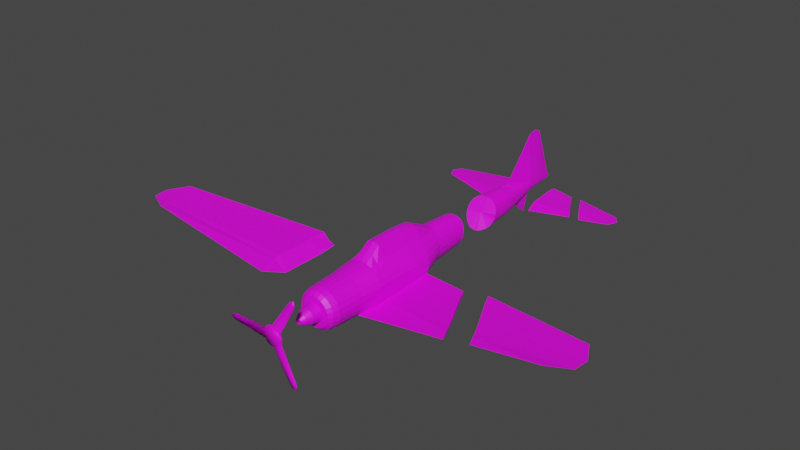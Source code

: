 # Source: Fighter_plane_WRECK_.blend  (saved by Blender 2.83.19; exported with 4.5.12 LTS)
import bpy
from mathutils import Matrix  # noqa: F401  (used for matrix-valued properties, if any)

bpy.ops.wm.read_factory_settings(use_empty=True)
scene = bpy.context.scene
scene.name = 'Scene'

# ---- collections
col_collection = bpy.data.collections.new('Collection'); scene.collection.children.link(col_collection)

# ---- images (referenced by path relative to the original .blend; pixels are not part of the script)
import os
ASSET_DIR = os.environ.get("B2B_ASSET_DIR", "")  # directory of the original .blend (textures are referenced by path, not embedded)
HERE = os.path.dirname(os.path.abspath(__file__))  # packed textures are extracted next to this script under _unpacked/

def load_image(name, relpath, width, height, colorspace="sRGB"):
    """Load a texture the original file referenced (path relative to the .blend, or extracted next to this script)."""
    p = next((c for c in (os.path.join(HERE, relpath), os.path.join(ASSET_DIR, relpath)) if relpath and os.path.exists(c)), "")
    if p:
        img = bpy.data.images.load(p, check_existing=True)
        img.name = name
    else:  # same state as the original file: an image datablock whose file is absent (Cycles renders it pink)
        img = bpy.data.images.new(name, width, height)
        img.source = "FILE"
        img.filepath = "//" + (relpath or name)
    img.colorspace_settings.name = colorspace
    return img
img_burnt_plane = load_image('Burnt plane', 'Burnt plane.png', 1024, 1024, 'sRGB')

# ---- materials (node trees are filled in below, after node groups)
mat_aeroplane_body = bpy.data.materials.new('Aeroplane body')
mat_aeroplane_body.use_transparent_shadow = False

# ---- material node trees
mat_aeroplane_body.use_nodes = True; mat_aeroplane_body.node_tree.nodes.clear()
_N = mat_aeroplane_body.node_tree.nodes; _L = mat_aeroplane_body.node_tree.links
n0 = _N.new('ShaderNodeBsdfPrincipled'); n0.name = 'Principled BSDF'; n0.location = (10, 300)
n0.distribution = 'GGX'
n0.subsurface_method = 'BURLEY'
n0.inputs[3].default_value = 1.45
n0.inputs[27].default_value = (0.0, 0.0, 0.0, 1.0)
n0.inputs[28].default_value = 1.0
n1 = _N.new('ShaderNodeOutputMaterial'); n1.name = 'Material Output'; n1.location = (300, 300)
n2 = _N.new('ShaderNodeTexImage'); n2.name = 'Image Texture'; n2.location = (-334, 242)
n2.image = img_burnt_plane
_L.new(n0.outputs[0], n1.inputs[0])
_L.new(n2.outputs[0], n0.inputs[0])
n1.is_active_output = True

# ---- world
world_world = bpy.data.worlds.new('World'); scene.world = world_world
world_world.use_nodes = True; world_world.node_tree.nodes.clear()
_N = world_world.node_tree.nodes; _L = world_world.node_tree.links
n0 = _N.new('ShaderNodeOutputWorld'); n0.name = 'World Output'; n0.location = (300, 300)
n1 = _N.new('ShaderNodeBackground'); n1.name = 'Background'; n1.location = (10, 300)
n1.inputs[0].default_value = (0.05088, 0.05088, 0.05088, 1.0)
_L.new(n1.outputs[0], n0.inputs[0])
n0.is_active_output = True
world_world.color = (0.05088, 0.05088, 0.05088)
world_world.use_sun_shadow = False
world_world.sun_shadow_jitter_overblur = 0.0

# ---- meshes
me_cylinder = bpy.data.meshes.new('Cylinder')
me_cylinder.from_pydata([(0.1918, 0.686, 1.099), (0.1918, -0.7963, 0.7159), (0.3706, 0.686, 0.7228), (0.3706, -0.7963, 0.6419), (0.5241, 0.686, 0.5241), (0.5241, -0.7963, 0.5241), (0.6419, 0.686, 0.3706), (0.6419, -0.7963, 0.3706), (0.7159, 0.686, 0.1918), (0.7159, -0.7963, 0.1918), (0.7159, 0.686, -0.1918), (0.7159, -0.7963, -0.1918), (0.6419, 0.686, -0.3706), (0.6419, -0.7963, -0.3982), (0.1918, 0.686, -0.7159), (0.1918, -0.7963, -0.7159), (0.1939, 1.312, 1.051), (0.3605, 1.312, 0.679), (0.5035, 1.312, 0.4883), (0.6132, 1.312, 0.3453), (0.6822, 1.312, 0.1787), (0.7057, 1.312, 1.952e-07), (0.6822, 1.312, -0.1787), (0.6132, 1.312, -0.3453), (0.5035, 1.312, -0.4883), (0.3605, 1.312, -0.5981), (0.1939, 1.312, -0.667), (0.1253, 2.097, 0.6854), (0.2421, 2.097, 0.6236), (0.3423, 2.097, 0.5252), (0.4193, 2.097, 0.3969), (0.4676, 2.097, 0.2476), (0.4841, 2.097, 0.08738), (0.4676, 2.097, -0.07286), (0.4193, 2.097, -0.2222), (0.3423, 2.097, -0.3504), (0.2421, 2.097, -0.4488), (0.1253, 2.097, -0.5107), (0.1731, -1.49, 0.6459), (0.3344, -1.49, 0.5791), (0.4729, -1.49, 0.4729), (0.5791, -1.49, 0.3344), (0.6459, -1.49, 0.1731), (0.6687, -1.49, 1.882e-07), (0.6459, -1.49, -0.1731), (0.5791, -1.49, -0.3344), (0.4729, -1.49, -0.4729), (0.3344, -1.49, -0.5791), (0.1731, -1.49, -0.6459), (0.1642, -2.376, 0.6127), (0.3172, -2.376, 0.5493), (0.4485, -2.376, 0.4485), (0.5493, -2.376, 0.3172), (0.6127, -2.376, 0.1642), (0.6343, -2.376, 1.886e-07), (0.6127, -2.376, -0.1642), (0.5493, -2.376, -0.3172), (0.4485, -2.376, -0.4485), (0.3172, -2.376, -0.5493), (0.1642, -2.376, -0.6127), (0.1512, -2.566, 0.5642), (0.2921, -2.566, 0.5059), (0.4131, -2.566, 0.4131), (0.5059, -2.566, 0.2921), (0.5642, -2.566, 0.1512), (0.5841, -2.566, 1.781e-07), (0.5642, -2.566, -0.1512), (0.5059, -2.566, -0.2921), (0.4131, -2.566, -0.4131), (0.2921, -2.566, -0.5059), (0.1512, -2.566, -0.5642), (0.1234, -2.678, 0.4606), (0.2384, -2.678, 0.4129), (0.3372, -2.678, 0.3372), (0.4129, -2.678, 0.2384), (0.4606, -2.678, 0.1234), (0.4768, -2.678, 1.204e-07), (0.4606, -2.678, -0.1234), (0.4129, -2.678, -0.2384), (0.3372, -2.678, -0.3372), (0.2384, -2.678, -0.4129), (0.1234, -2.678, -0.4606), (0.07444, -2.696, 0.2778), (0.1438, -2.696, 0.2491), (0.2034, -2.696, 0.2034), (0.2491, -2.696, 0.1438), (0.2778, -2.696, 0.07444), (0.2876, -2.696, 7.76e-08), (0.2778, -2.696, -0.07444), (0.2491, -2.696, -0.1438), (0.2034, -2.696, -0.2034), (0.1438, -2.696, -0.2491), (0.07444, -2.696, -0.2778), (0.06489, -2.984, 0.2422), (0.1254, -2.984, 0.2171), (0.1773, -2.984, 0.1773), (0.2171, -2.984, 0.1254), (0.2422, -2.984, 0.06489), (0.2507, -2.984, 1.818e-07), (0.2422, -2.984, -0.06489), (0.2171, -2.984, -0.1254), (0.1773, -2.984, -0.1773), (0.1254, -2.984, -0.2171), (0.06489, -2.984, -0.2422), (0.04513, -3.17, 0.1684), (0.08718, -3.17, 0.151), (0.1233, -3.17, 0.1233), (0.151, -3.17, 0.08718), (0.1684, -3.17, 0.04513), (0.1744, -3.17, 1.898e-07), (0.1684, -3.17, -0.04513), (0.151, -3.17, -0.08718), (0.1233, -3.17, -0.1233), (0.08718, -3.17, -0.151), (0.04513, -3.17, -0.1684), (0.02421, -3.291, 0.09036), (0.04677, -3.291, 0.08101), (0.06614, -3.291, 0.06614), (0.08101, -3.291, 0.04677), (0.09036, -3.291, 0.02421), (0.09354, -3.291, 1.869e-07), (0.09036, -3.291, -0.02421), (0.08101, -3.291, -0.04677), (0.06614, -3.291, -0.06614), (0.04677, -3.291, -0.08101), (0.02421, -3.291, -0.09035), (0.1918, -0.2921, 1.099), (0.3706, -0.2921, 0.7228), (0.5241, -0.2921, 0.5241), (0.6419, -0.2921, 0.3706), (0.7159, -0.2921, 0.1918), (0.7159, -0.2921, -0.1918), (0.6419, -0.2921, -0.3706), (0.1918, -0.2921, -0.7159), (0.1918, -0.5543, 0.9), (0.3706, -0.5543, 0.6807), (0.5241, -0.5543, 0.5241), (0.6419, -0.5543, 0.3706), (0.7159, -0.5543, 0.1918), (0.7159, -0.5543, -0.1918), (0.6419, -0.5543, -0.3706), (0.1918, -0.5543, -0.7159), (0.7159, -0.7963, 1.49e-07), (0.7159, -0.5543, 1.49e-07), (0.7159, -0.2921, 1.49e-07), (0.7159, 0.686, 1.788e-07), (0.0, 0.686, 1.151), (0.0, -0.7963, 0.7411), (-0.1918, 0.686, 1.099), (-0.1918, -0.7963, 0.7159), (-0.3706, 0.686, 0.7228), (-0.3706, -0.7963, 0.6419), (-0.5241, 0.686, 0.5241), (-0.5241, -0.7963, 0.5241), (-0.6419, 0.686, 0.3706), (-0.6419, -0.7963, 0.3706), (-0.7159, 0.686, 0.1918), (-0.7159, -0.7963, 0.1918), (-0.7159, 0.686, -0.1918), (-0.7159, -0.7963, -0.1918), (-0.6419, 0.686, -0.3706), (-0.6419, -0.7963, -0.3982), (-0.1918, 0.686, -0.7159), (-0.1918, -0.7963, -0.7159), (0.0, 0.686, -0.7411), (0.0, -0.7963, -0.7411), (0.0, 1.312, 1.08), (-0.1939, 1.312, 1.051), (-0.3605, 1.312, 0.679), (-0.5035, 1.312, 0.4883), (-0.6132, 1.312, 0.3453), (-0.6822, 1.312, 0.1787), (-0.7057, 1.312, 1.952e-07), (-0.6822, 1.312, -0.1787), (-0.6132, 1.312, -0.3453), (-0.5035, 1.312, -0.4883), (-0.3605, 1.312, -0.5981), (-0.1939, 1.312, -0.667), (0.0, 1.312, -0.6906), (0.0, 2.097, 0.7065), (-0.1253, 2.097, 0.6854), (-0.2421, 2.097, 0.6236), (-0.3423, 2.097, 0.5252), (-0.4193, 2.097, 0.3969), (-0.4676, 2.097, 0.2476), (-0.4841, 2.097, 0.08738), (-0.4676, 2.097, -0.07286), (-0.4193, 2.097, -0.2222), (-0.3423, 2.097, -0.3504), (-0.2421, 2.097, -0.4488), (-0.1253, 2.097, -0.5107), (0.0, 2.097, -0.5318), (0.0, -1.49, 0.6687), (-0.1731, -1.49, 0.6459), (-0.3344, -1.49, 0.5791), (-0.4729, -1.49, 0.4729), (-0.5791, -1.49, 0.3344), (-0.6459, -1.49, 0.1731), (-0.6687, -1.49, 1.882e-07), (-0.6459, -1.49, -0.1731), (-0.5791, -1.49, -0.3344), (-0.4729, -1.49, -0.4729), (-0.3344, -1.49, -0.5791), (-0.1731, -1.49, -0.6459), (0.0, -1.49, -0.6687), (0.0, -2.376, 0.6343), (-0.1642, -2.376, 0.6127), (-0.3172, -2.376, 0.5493), (-0.4485, -2.376, 0.4485), (-0.5493, -2.376, 0.3172), (-0.6127, -2.376, 0.1642), (-0.6343, -2.376, 1.886e-07), (-0.6127, -2.376, -0.1642), (-0.5493, -2.376, -0.3172), (-0.4485, -2.376, -0.4485), (-0.3172, -2.376, -0.5493), (-0.1642, -2.376, -0.6127), (0.0, -2.376, -0.6343), (0.0, -2.566, 0.5841), (-0.1512, -2.566, 0.5642), (-0.2921, -2.566, 0.5059), (-0.4131, -2.566, 0.4131), (-0.5059, -2.566, 0.2921), (-0.5642, -2.566, 0.1512), (-0.5841, -2.566, 1.781e-07), (-0.5642, -2.566, -0.1512), (-0.5059, -2.566, -0.2921), (-0.4131, -2.566, -0.4131), (-0.2921, -2.566, -0.5059), (-0.1512, -2.566, -0.5642), (0.0, -2.566, -0.5841), (0.0, -2.678, 0.4768), (-0.1234, -2.678, 0.4606), (-0.2384, -2.678, 0.4129), (-0.3372, -2.678, 0.3372), (-0.4129, -2.678, 0.2384), (-0.4606, -2.678, 0.1234), (-0.4768, -2.678, 1.204e-07), (-0.4606, -2.678, -0.1234), (-0.4129, -2.678, -0.2384), (-0.3372, -2.678, -0.3372), (-0.2384, -2.678, -0.4129), (-0.1234, -2.678, -0.4606), (0.0, -2.678, -0.4768), (0.0, -2.696, 0.2876), (-0.07444, -2.696, 0.2778), (-0.1438, -2.696, 0.2491), (-0.2034, -2.696, 0.2034), (-0.2491, -2.696, 0.1438), (-0.2778, -2.696, 0.07444), (-0.2876, -2.696, 7.76e-08), (-0.2778, -2.696, -0.07444), (-0.2491, -2.696, -0.1438), (-0.2034, -2.696, -0.2034), (-0.1438, -2.696, -0.2491), (-0.07444, -2.696, -0.2778), (0.0, -2.696, -0.2876), (0.0, -2.984, 0.2507), (-0.06489, -2.984, 0.2422), (-0.1254, -2.984, 0.2171), (-0.1773, -2.984, 0.1773), (-0.2171, -2.984, 0.1254), (-0.2422, -2.984, 0.06489), (-0.2507, -2.984, 1.818e-07), (-0.2422, -2.984, -0.06489), (-0.2171, -2.984, -0.1254), (-0.1773, -2.984, -0.1773), (-0.1254, -2.984, -0.2171), (-0.06489, -2.984, -0.2422), (0.0, -2.984, -0.2507), (0.0, -3.17, 0.1744), (-0.04513, -3.17, 0.1684), (-0.08718, -3.17, 0.151), (-0.1233, -3.17, 0.1233), (-0.151, -3.17, 0.08718), (-0.1684, -3.17, 0.04513), (-0.1744, -3.17, 1.898e-07), (-0.1684, -3.17, -0.04513), (-0.151, -3.17, -0.08718), (-0.1233, -3.17, -0.1233), (-0.08718, -3.17, -0.151), (-0.04513, -3.17, -0.1684), (0.0, -3.17, -0.1744), (0.0, -3.291, 0.09354), (-0.02421, -3.291, 0.09036), (-0.04677, -3.291, 0.08101), (-0.06614, -3.291, 0.06614), (-0.08101, -3.291, 0.04677), (-0.09036, -3.291, 0.02421), (-0.09354, -3.291, 1.869e-07), (-0.09036, -3.291, -0.02421), (-0.08101, -3.291, -0.04677), (-0.06614, -3.291, -0.06614), (-0.04677, -3.291, -0.08101), (-0.02421, -3.291, -0.09035), (0.0, -3.291, -0.09354), (0.0, -0.2921, 1.136), (-0.1918, -0.2921, 1.099), (-0.3706, -0.2921, 0.7228), (-0.5241, -0.2921, 0.5241), (-0.6419, -0.2921, 0.3706), (-0.7159, -0.2921, 0.1918), (-0.7159, -0.2921, -0.1918), (-0.6419, -0.2921, -0.3706), (-0.1918, -0.2921, -0.7159), (0.0, -0.2921, -0.7411), (0.0, -0.5543, 0.9305), (-0.1918, -0.5543, 0.9), (-0.3706, -0.5543, 0.6807), (-0.5241, -0.5543, 0.5241), (-0.6419, -0.5543, 0.3706), (-0.7159, -0.5543, 0.1918), (-0.7159, -0.5543, -0.1918), (-0.6419, -0.5543, -0.3706), (-0.1918, -0.5543, -0.7159), (0.0, -0.5543, -0.7411), (-0.7159, -0.7963, 1.49e-07), (-0.7159, -0.5543, 1.49e-07), (-0.7159, -0.2921, 1.49e-07), (-0.7159, 0.686, 1.788e-07), (2.331, 0.5911, -0.2478), (2.131, 0.9931, -0.4342), (2.955, -0.6572, -0.2124), (2.138, 1.01, -0.4005), (3.086, -1.002, -0.3146), (2.137, 1.041, -0.2427), (3.102, -0.9879, -0.1904), (3.234, -1.305, -0.2054), (2.772, -0.2819, -0.2261), (2.923, -0.6665, -0.3828), (2.739, -0.2808, -0.4077), (2.14, 1.027, -0.3358), (2.329, 0.5756, -0.4402), (1.887, 0.5984, -0.4972), (0.3011, 3.36, 0.4591), (0.3708, 3.254, -0.1793), (-0.4259, 2.973, -0.05608), (-0.3159, 2.906, -0.3081), (0.119, 3.038, -0.4433), (0.0, 3.284, 0.6186), (-0.384, 2.939, -0.191), (-0.3079, 3.151, 0.47), (0.3664, 3.359, 0.3502), (0.2163, 3.342, 0.5437), (0.0, 2.951, -0.4685), (0.1172, 3.308, 0.5988), (-0.1198, 2.92, -0.4518), (0.4084, 3.341, 0.2238), (-0.3771, 3.104, 0.3596), (-0.2193, 3.197, 0.553), (0.2208, 3.128, -0.3827), (0.4242, 3.306, 0.08738), (-0.4218, 3.06, 0.2292), (-0.1177, 3.24, 0.6037), (0.3065, 3.194, -0.293), (0.4105, 3.297, -0.04987), (-0.4385, 3.016, 0.08738), (-0.2257, 2.891, -0.3979), (-0.003849, 3.148, 0.08179), (-0.4918, -0.7963, -0.5041), (-0.3418, -0.7963, -0.61), (-0.4918, -0.5543, -0.4857), (-0.3418, -0.5543, -0.6008), (-0.4918, -0.2921, -0.4857), (-0.3418, -0.2921, -0.6008), (-0.4918, 0.686, -0.4857), (-0.3418, 0.686, -0.6008)], [], [(306, 147, 1, 134), (134, 1, 3, 135), (135, 3, 5, 136), (136, 5, 7, 137), (137, 7, 9, 138), (139, 11, 13, 140), (132, 140, 322, 328), (13, 46, 327, 326), (46, 15, 324, 327), (141, 15, 165, 315), (2, 4, 18, 17), (10, 12, 23, 22), (146, 0, 16, 166), (46, 13, 45), (4, 6, 19, 18), (0, 2, 17, 16), (14, 164, 178, 26), (6, 8, 20, 19), (27, 28, 343, 345), (20, 21, 32, 31), (21, 22, 33, 32), (22, 23, 34, 33), (166, 16, 27, 179), (23, 24, 35, 34), (16, 17, 28, 27), (24, 25, 36, 35), (17, 18, 29, 28), (25, 26, 37, 36), (18, 19, 30, 29), (26, 178, 191, 37), (19, 20, 31, 30), (35, 36, 350, 354), (28, 29, 334, 343), (36, 37, 338, 350), (29, 30, 342, 334), (37, 191, 344, 338), (30, 31, 347, 342), (31, 32, 351, 347), (32, 33, 355, 351), (33, 34, 335, 355), (179, 27, 345, 339), (34, 35, 354, 335), (43, 42, 53, 54), (7, 5, 40, 41), (3, 1, 38, 39), (165, 15, 48, 204), (9, 7, 41, 42), (5, 3, 39, 40), (13, 11, 44, 45), (1, 147, 192, 38), (58, 57, 68, 69), (44, 43, 54, 55), (45, 44, 55, 56), (38, 192, 205, 49), (46, 45, 56, 57), (39, 38, 49, 50), (47, 46, 57, 58), (40, 39, 50, 51), (48, 47, 58, 59), (41, 40, 51, 52), (204, 48, 59, 217), (42, 41, 52, 53), (51, 50, 61, 62), (59, 58, 69, 70), (52, 51, 62, 63), (217, 59, 70, 230), (53, 52, 63, 64), (54, 53, 64, 65), (55, 54, 65, 66), (56, 55, 66, 67), (49, 205, 218, 60), (57, 56, 67, 68), (50, 49, 60, 61), (80, 79, 90, 91), (66, 65, 76, 77), (67, 66, 77, 78), (60, 218, 231, 71), (68, 67, 78, 79), (61, 60, 71, 72), (69, 68, 79, 80), (62, 61, 72, 73), (70, 69, 80, 81), (63, 62, 73, 74), (230, 70, 81, 243), (64, 63, 74, 75), (65, 64, 75, 76), (73, 72, 83, 84), (81, 80, 91, 92), (74, 73, 84, 85), (243, 81, 92, 256), (75, 74, 85, 86), (76, 75, 86, 87), (77, 76, 87, 88), (78, 77, 88, 89), (71, 231, 244, 82), (79, 78, 89, 90), (72, 71, 82, 83), (95, 94, 105, 106), (88, 87, 98, 99), (89, 88, 99, 100), (82, 244, 257, 93), (90, 89, 100, 101), (83, 82, 93, 94), (91, 90, 101, 102), (84, 83, 94, 95), (92, 91, 102, 103), (85, 84, 95, 96), (256, 92, 103, 269), (86, 85, 96, 97), (87, 86, 97, 98), (103, 102, 113, 114), (96, 95, 106, 107), (269, 103, 114, 282), (97, 96, 107, 108), (98, 97, 108, 109), (99, 98, 109, 110), (100, 99, 110, 111), (93, 257, 270, 104), (101, 100, 111, 112), (94, 93, 104, 105), (102, 101, 112, 113), (110, 109, 120, 121), (111, 110, 121, 122), (104, 270, 283, 115), (112, 111, 122, 123), (105, 104, 115, 116), (113, 112, 123, 124), (106, 105, 116, 117), (114, 113, 124, 125), (107, 106, 117, 118), (282, 114, 125, 295), (108, 107, 118, 119), (109, 108, 119, 120), (14, 133, 305, 164), (48, 15, 47), (14, 26, 321, 333), (25, 323, 321, 26), (10, 131, 132, 12), (6, 129, 130, 8), (4, 128, 129, 6), (2, 127, 128, 4), (0, 126, 127, 2), (146, 296, 126, 0), (115, 283, 295, 125, 124, 123, 122, 121, 120, 119, 118, 117, 116), (133, 141, 315, 305), (46, 47, 15), (24, 331, 323, 25), (24, 23, 325, 331), (131, 139, 140, 132), (129, 137, 138, 130), (128, 136, 137, 129), (127, 135, 136, 128), (126, 134, 135, 127), (296, 306, 134, 126), (43, 142, 9, 42), (44, 11, 142, 43), (143, 138, 9, 142), (139, 143, 142, 11), (139, 131, 144, 143), (130, 138, 143, 144), (130, 144, 145, 8), (131, 10, 145, 144), (22, 21, 145, 10), (21, 20, 8, 145), (12, 320, 325, 23), (306, 307, 149, 147), (307, 308, 151, 149), (308, 309, 153, 151), (309, 310, 155, 153), (310, 311, 157, 155), (312, 313, 161, 159), (314, 315, 165, 163), (150, 168, 169, 152), (158, 173, 174, 160), (146, 166, 167, 148), (152, 169, 170, 154), (148, 167, 168, 150), (162, 177, 178, 164), (154, 170, 171, 156), (180, 353, 349, 181), (171, 184, 185, 172), (172, 185, 186, 173), (173, 186, 187, 174), (166, 179, 180, 167), (174, 187, 188, 175), (167, 180, 181, 168), (175, 188, 189, 176), (168, 181, 182, 169), (176, 189, 190, 177), (169, 182, 183, 170), (177, 190, 191, 178), (170, 183, 184, 171), (188, 337, 357, 189), (181, 349, 341, 182), (189, 357, 346, 190), (182, 341, 348, 183), (190, 346, 344, 191), (183, 348, 352, 184), (184, 352, 356, 185), (185, 356, 336, 186), (186, 336, 340, 187), (179, 339, 353, 180), (187, 340, 337, 188), (198, 211, 210, 197), (155, 196, 195, 153), (151, 194, 193, 149), (165, 204, 203, 163), (157, 197, 196, 155), (153, 195, 194, 151), (161, 200, 199, 159), (149, 193, 192, 147), (215, 228, 227, 214), (199, 212, 211, 198), (200, 213, 212, 199), (193, 206, 205, 192), (201, 214, 213, 200), (194, 207, 206, 193), (202, 215, 214, 201), (195, 208, 207, 194), (203, 216, 215, 202), (196, 209, 208, 195), (204, 217, 216, 203), (197, 210, 209, 196), (208, 221, 220, 207), (216, 229, 228, 215), (209, 222, 221, 208), (217, 230, 229, 216), (210, 223, 222, 209), (211, 224, 223, 210), (212, 225, 224, 211), (213, 226, 225, 212), (206, 219, 218, 205), (214, 227, 226, 213), (207, 220, 219, 206), (241, 254, 253, 240), (225, 238, 237, 224), (226, 239, 238, 225), (219, 232, 231, 218), (227, 240, 239, 226), (220, 233, 232, 219), (228, 241, 240, 227), (221, 234, 233, 220), (229, 242, 241, 228), (222, 235, 234, 221), (230, 243, 242, 229), (223, 236, 235, 222), (224, 237, 236, 223), (234, 247, 246, 233), (242, 255, 254, 241), (235, 248, 247, 234), (243, 256, 255, 242), (236, 249, 248, 235), (237, 250, 249, 236), (238, 251, 250, 237), (239, 252, 251, 238), (232, 245, 244, 231), (240, 253, 252, 239), (233, 246, 245, 232), (260, 273, 272, 259), (251, 264, 263, 250), (252, 265, 264, 251), (245, 258, 257, 244), (253, 266, 265, 252), (246, 259, 258, 245), (254, 267, 266, 253), (247, 260, 259, 246), (255, 268, 267, 254), (248, 261, 260, 247), (256, 269, 268, 255), (249, 262, 261, 248), (250, 263, 262, 249), (268, 281, 280, 267), (261, 274, 273, 260), (269, 282, 281, 268), (262, 275, 274, 261), (263, 276, 275, 262), (264, 277, 276, 263), (265, 278, 277, 264), (258, 271, 270, 257), (266, 279, 278, 265), (259, 272, 271, 258), (267, 280, 279, 266), (277, 290, 289, 276), (278, 291, 290, 277), (271, 284, 283, 270), (279, 292, 291, 278), (272, 285, 284, 271), (280, 293, 292, 279), (273, 286, 285, 272), (281, 294, 293, 280), (274, 287, 286, 273), (282, 295, 294, 281), (275, 288, 287, 274), (276, 289, 288, 275), (162, 164, 305, 304), (158, 160, 303, 302), (154, 156, 301, 300), (152, 154, 300, 299), (150, 152, 299, 298), (148, 150, 298, 297), (146, 148, 297, 296), (284, 285, 286, 287, 288, 289, 290, 291, 292, 293, 294, 295, 283), (304, 305, 315, 314), (302, 303, 313, 312), (300, 301, 311, 310), (299, 300, 310, 309), (298, 299, 309, 308), (297, 298, 308, 307), (296, 297, 307, 306), (198, 197, 157, 316), (199, 198, 316, 159), (317, 316, 157, 311), (312, 159, 316, 317), (312, 317, 318, 302), (301, 318, 317, 311), (301, 156, 319, 318), (302, 318, 319, 158), (173, 158, 319, 172), (172, 319, 156, 171), (332, 330, 133, 14, 333), (330, 329, 141, 133), (328, 320, 12, 132), (326, 322, 140, 13), (329, 324, 15, 141), (333, 321, 332), (327, 324, 326), (322, 326, 324, 329), (329, 330, 328, 322), (330, 332, 320, 328), (325, 320, 331), (331, 320, 323), (323, 320, 332, 321), (340, 336, 358), (342, 347, 358), (341, 349, 358), (337, 340, 358), (351, 355, 358), (348, 341, 358), (350, 338, 358), (339, 345, 358), (345, 343, 358), (352, 348, 358), (338, 344, 358), (349, 353, 358), (357, 337, 358), (336, 356, 358), (354, 350, 358), (346, 357, 358), (353, 339, 358), (355, 335, 358), (344, 346, 358), (343, 334, 358), (335, 354, 358), (356, 352, 358), (334, 342, 358), (347, 351, 358), (175, 365, 160, 174), (176, 366, 365, 175), (177, 162, 366, 176), (160, 365, 363, 303), (364, 363, 365, 366), (304, 364, 366, 162), (303, 363, 361, 313), (362, 361, 363, 364), (304, 314, 362, 364), (314, 163, 360, 362), (360, 359, 361, 362), (313, 361, 359, 161), (201, 200, 161, 359), (202, 201, 359, 360), (203, 202, 360, 163)])
_uv = me_cylinder.uv_layers.new(name='UVMap')
_uv.uv.foreach_set('vector', [0.1712, 0.7522, 0.1318, 0.7522, 0.1315, 0.7253, 0.1705, 0.7296, 0.1705, 0.7296, 0.1315, 0.7253, 0.1288, 0.6987, 0.1608, 0.6967, 0.1608, 0.6967, 0.1288, 0.6987, 0.126, 0.6731, 0.1568, 0.6694, 0.1568, 0.6694, 0.126, 0.6731, 0.1235, 0.6482, 0.1541, 0.6451, 0.1541, 0.6451, 0.1235, 0.6482, 0.1211, 0.6235, 0.152, 0.6206, 0.1483, 0.571, 0.1164, 0.5735, 0.1134, 0.5443, 0.1467, 0.5452, 0.8161, 0.2932, 0.8171, 0.3095, 0.6739, 0.3254, 0.6837, 0.3014, 0.8183, 0.3246, 0.832, 0.367, 0.6593, 0.3669, 0.6661, 0.3466, 0.7365, 0.01744, 0.7737, 0.04905, 0.6057, 0.1186, 0.588, 0.1055, 0.9617, 0.1773, 0.9629, 0.1622, 0.975, 0.1632, 0.9738, 0.1782, 0.2991, 0.689, 0.3005, 0.6618, 0.3705, 0.6675, 0.3664, 0.6937, 0.3069, 0.57, 0.3091, 0.545, 0.3912, 0.5601, 0.3853, 0.5828, 0.2966, 0.7522, 0.2968, 0.7328, 0.3574, 0.7329, 0.3568, 0.7522, 0.0156, 0.539, 0.1134, 0.5443, 0.01973, 0.5625, 0.3005, 0.6618, 0.3016, 0.6398, 0.3734, 0.6469, 0.3705, 0.6675, 0.2968, 0.7328, 0.2991, 0.689, 0.3664, 0.6937, 0.3574, 0.7329, 0.9556, 0.2544, 0.9676, 0.2554, 0.9641, 0.2943, 0.9519, 0.2934, 0.3016, 0.6398, 0.3031, 0.6171, 0.3767, 0.626, 0.3734, 0.6469, 0.8575, 0.3524, 0.8657, 0.3512, 0.8785, 0.4286, 0.8712, 0.4277, 0.3767, 0.626, 0.3806, 0.6047, 0.4771, 0.6425, 0.4718, 0.6629, 0.3806, 0.6047, 0.3853, 0.5828, 0.4832, 0.6222, 0.4771, 0.6425, 0.3853, 0.5828, 0.3912, 0.5601, 0.4902, 0.6026, 0.4832, 0.6222, 0.3568, 0.7522, 0.3574, 0.7329, 0.4567, 0.736, 0.456, 0.7522, 0.9183, 0.2944, 0.9295, 0.2934, 0.9336, 0.3446, 0.9241, 0.3455, 0.3574, 0.7329, 0.3664, 0.6937, 0.4596, 0.7194, 0.4567, 0.736, 0.9295, 0.2934, 0.9407, 0.293, 0.9425, 0.3442, 0.9336, 0.3446, 0.3664, 0.6937, 0.3705, 0.6675, 0.4632, 0.7019, 0.4596, 0.7194, 0.9407, 0.293, 0.9519, 0.2934, 0.9509, 0.3441, 0.9425, 0.3442, 0.3705, 0.6675, 0.3734, 0.6469, 0.4672, 0.6829, 0.4632, 0.7019, 0.9519, 0.2934, 0.9641, 0.2943, 0.9589, 0.3444, 0.9509, 0.3441, 0.3734, 0.6469, 0.3767, 0.626, 0.4718, 0.6629, 0.4672, 0.6829, 0.9336, 0.3446, 0.9425, 0.3442, 0.943, 0.4093, 0.9353, 0.4137, 0.8657, 0.3512, 0.8746, 0.35, 0.8861, 0.4286, 0.8785, 0.4286, 0.9425, 0.3442, 0.9509, 0.3441, 0.9503, 0.4036, 0.943, 0.4093, 0.8746, 0.35, 0.884, 0.3489, 0.894, 0.4275, 0.8861, 0.4286, 0.9509, 0.3441, 0.9589, 0.3444, 0.958, 0.3984, 0.9503, 0.4036, 0.884, 0.3489, 0.8939, 0.3479, 0.9022, 0.4255, 0.894, 0.4275, 0.8939, 0.3479, 0.904, 0.347, 0.9106, 0.4225, 0.9022, 0.4255, 0.904, 0.347, 0.9142, 0.3462, 0.9191, 0.4212, 0.9106, 0.4225, 0.9142, 0.3462, 0.9241, 0.3455, 0.9274, 0.418, 0.9191, 0.4212, 0.8497, 0.3538, 0.8575, 0.3524, 0.8712, 0.4277, 0.8635, 0.4276, 0.9241, 0.3455, 0.9336, 0.3446, 0.9353, 0.4137, 0.9274, 0.418, 0.9137, 0.1101, 0.9033, 0.1072, 0.9184, 0.05917, 0.9264, 0.06161, 0.1235, 0.6482, 0.126, 0.6731, 0.03287, 0.6809, 0.03091, 0.657, 0.1288, 0.6987, 0.1315, 0.7253, 0.03543, 0.7283, 0.03444, 0.7048, 0.975, 0.1632, 0.9629, 0.1622, 0.967, 0.1189, 0.9779, 0.1198, 0.1211, 0.6235, 0.1235, 0.6482, 0.03091, 0.657, 0.02862, 0.6333, 0.126, 0.6731, 0.1288, 0.6987, 0.03444, 0.7048, 0.03287, 0.6809, 0.1134, 0.5443, 0.1164, 0.5735, 0.02317, 0.5861, 0.01973, 0.5625, 0.1315, 0.7253, 0.1318, 0.7522, 0.03577, 0.7522, 0.03543, 0.7283, 0.9614, 0.06559, 0.9521, 0.06545, 0.9521, 0.05478, 0.9606, 0.05426, 0.9241, 0.1126, 0.9137, 0.1101, 0.9264, 0.06161, 0.9346, 0.06347, 0.9347, 0.1147, 0.9241, 0.1126, 0.9346, 0.06347, 0.9432, 0.06475, 0.8627, 0.09115, 0.8527, 0.08624, 0.8781, 0.03612, 0.8867, 0.04247, 0.9454, 0.1164, 0.9347, 0.1147, 0.9432, 0.06475, 0.9521, 0.06545, 0.8727, 0.09576, 0.8627, 0.09115, 0.8867, 0.04247, 0.8948, 0.04785, 0.9561, 0.1178, 0.9454, 0.1164, 0.9521, 0.06545, 0.9614, 0.06559, 0.8828, 0.1, 0.8727, 0.09576, 0.8948, 0.04785, 0.9027, 0.05235, 0.967, 0.1189, 0.9561, 0.1178, 0.9614, 0.06559, 0.9714, 0.06522, 0.893, 0.1038, 0.8828, 0.1, 0.9027, 0.05235, 0.9105, 0.0561, 0.9779, 0.1198, 0.967, 0.1189, 0.9714, 0.06522, 0.9822, 0.06454, 0.9033, 0.1072, 0.893, 0.1038, 0.9105, 0.0561, 0.9184, 0.05917, 0.9027, 0.05235, 0.8948, 0.04785, 0.9009, 0.03883, 0.9076, 0.04335, 0.9714, 0.06522, 0.9614, 0.06559, 0.9606, 0.05426, 0.9698, 0.05288, 0.9105, 0.0561, 0.9027, 0.05235, 0.9076, 0.04335, 0.9145, 0.04699, 0.9822, 0.06454, 0.9714, 0.06522, 0.9698, 0.05288, 0.9801, 0.05039, 0.9184, 0.05917, 0.9105, 0.0561, 0.9145, 0.04699, 0.9215, 0.04988, 0.9264, 0.06161, 0.9184, 0.05917, 0.9215, 0.04988, 0.9288, 0.05208, 0.9346, 0.06347, 0.9264, 0.06161, 0.9288, 0.05208, 0.9362, 0.05364, 0.9432, 0.06475, 0.9346, 0.06347, 0.9362, 0.05364, 0.944, 0.05455, 0.8867, 0.04247, 0.8781, 0.03612, 0.8875, 0.02602, 0.8942, 0.03321, 0.9521, 0.06545, 0.9432, 0.06475, 0.944, 0.05455, 0.9521, 0.05478, 0.8948, 0.04785, 0.8867, 0.04247, 0.8942, 0.03321, 0.9009, 0.03883, 0.9592, 0.04502, 0.9516, 0.04601, 0.9503, 0.03286, 0.9559, 0.03176, 0.9362, 0.05364, 0.9288, 0.05208, 0.9307, 0.04424, 0.9374, 0.04553, 0.944, 0.05455, 0.9362, 0.05364, 0.9374, 0.04553, 0.9444, 0.04614, 0.8942, 0.03321, 0.8875, 0.02602, 0.8965, 0.02013, 0.9011, 0.0268, 0.9521, 0.05478, 0.944, 0.05455, 0.9444, 0.04614, 0.9516, 0.04601, 0.9009, 0.03883, 0.8942, 0.03321, 0.9011, 0.0268, 0.9063, 0.03208, 0.9606, 0.05426, 0.9521, 0.05478, 0.9516, 0.04601, 0.9592, 0.04502, 0.9076, 0.04335, 0.9009, 0.03883, 0.9063, 0.03208, 0.912, 0.0363, 0.9698, 0.05288, 0.9606, 0.05426, 0.9592, 0.04502, 0.9671, 0.04294, 0.9145, 0.04699, 0.9076, 0.04335, 0.912, 0.0363, 0.918, 0.03967, 0.9801, 0.05039, 0.9698, 0.05288, 0.9671, 0.04294, 0.9756, 0.03927, 0.9215, 0.04988, 0.9145, 0.04699, 0.918, 0.03967, 0.9242, 0.0423, 0.9288, 0.05208, 0.9215, 0.04988, 0.9242, 0.0423, 0.9307, 0.04424, 0.912, 0.0363, 0.9063, 0.03208, 0.9147, 0.0232, 0.9188, 0.02632, 0.9671, 0.04294, 0.9592, 0.04502, 0.9559, 0.03176, 0.9614, 0.02981, 0.918, 0.03967, 0.912, 0.0363, 0.9188, 0.02632, 0.9235, 0.02883, 0.9756, 0.03927, 0.9671, 0.04294, 0.9614, 0.02981, 0.9666, 0.02685, 0.9242, 0.0423, 0.918, 0.03967, 0.9235, 0.02883, 0.9285, 0.03078, 0.9307, 0.04424, 0.9242, 0.0423, 0.9285, 0.03078, 0.9337, 0.03217, 0.9374, 0.04553, 0.9307, 0.04424, 0.9337, 0.03217, 0.9391, 0.033, 0.9444, 0.04614, 0.9374, 0.04553, 0.9391, 0.033, 0.9447, 0.03325, 0.9011, 0.0268, 0.8965, 0.02013, 0.9085, 0.01498, 0.9111, 0.01943, 0.9516, 0.04601, 0.9444, 0.04614, 0.9447, 0.03325, 0.9503, 0.03286, 0.9063, 0.03208, 0.9011, 0.0268, 0.9111, 0.01943, 0.9147, 0.0232, 0.9372, 0.9241, 0.9386, 0.9203, 0.9497, 0.9257, 0.9483, 0.928, 0.9178, 0.9409, 0.9175, 0.9358, 0.9356, 0.9355, 0.9358, 0.9392, 0.9185, 0.946, 0.9178, 0.9409, 0.9358, 0.9392, 0.9364, 0.943, 0.9215, 0.9099, 0.9233, 0.9049, 0.9424, 0.9124, 0.9403, 0.9164, 0.9196, 0.951, 0.9185, 0.946, 0.9364, 0.943, 0.9373, 0.9467, 0.92, 0.915, 0.9215, 0.9099, 0.9403, 0.9164, 0.9386, 0.9203, 0.921, 0.9558, 0.9196, 0.951, 0.9373, 0.9467, 0.9386, 0.9504, 0.9188, 0.9202, 0.92, 0.915, 0.9386, 0.9203, 0.9372, 0.9241, 0.9226, 0.9606, 0.921, 0.9558, 0.9386, 0.9504, 0.9402, 0.9542, 0.9179, 0.9254, 0.9188, 0.9202, 0.9372, 0.9241, 0.9363, 0.9279, 0.9244, 0.9652, 0.9226, 0.9606, 0.9402, 0.9542, 0.9422, 0.958, 0.9175, 0.9306, 0.9179, 0.9254, 0.9363, 0.9279, 0.9358, 0.9317, 0.9175, 0.9358, 0.9175, 0.9306, 0.9358, 0.9317, 0.9356, 0.9355, 0.9402, 0.9542, 0.9386, 0.9504, 0.9495, 0.9452, 0.9511, 0.9476, 0.9363, 0.9279, 0.9372, 0.9241, 0.9483, 0.928, 0.9474, 0.9305, 0.9422, 0.958, 0.9402, 0.9542, 0.9511, 0.9476, 0.9531, 0.9498, 0.9358, 0.9317, 0.9363, 0.9279, 0.9474, 0.9305, 0.9469, 0.933, 0.9356, 0.9355, 0.9358, 0.9317, 0.9469, 0.933, 0.9467, 0.9354, 0.9358, 0.9392, 0.9356, 0.9355, 0.9467, 0.9354, 0.9469, 0.9379, 0.9364, 0.943, 0.9358, 0.9392, 0.9469, 0.9379, 0.9474, 0.9404, 0.9403, 0.9164, 0.9424, 0.9124, 0.9536, 0.9211, 0.9514, 0.9233, 0.9373, 0.9467, 0.9364, 0.943, 0.9474, 0.9404, 0.9483, 0.9428, 0.9386, 0.9203, 0.9403, 0.9164, 0.9514, 0.9233, 0.9497, 0.9257, 0.9386, 0.9504, 0.9373, 0.9467, 0.9483, 0.9428, 0.9495, 0.9452, 0.9469, 0.9379, 0.9467, 0.9354, 0.9542, 0.9354, 0.9542, 0.9366, 0.9474, 0.9404, 0.9469, 0.9379, 0.9542, 0.9366, 0.9547, 0.9378, 0.9514, 0.9233, 0.9536, 0.9211, 0.9588, 0.9295, 0.9573, 0.93, 0.9483, 0.9428, 0.9474, 0.9404, 0.9547, 0.9378, 0.9554, 0.9389, 0.9497, 0.9257, 0.9514, 0.9233, 0.9573, 0.93, 0.9561, 0.9309, 0.9495, 0.9452, 0.9483, 0.9428, 0.9554, 0.9389, 0.9562, 0.9401, 0.9483, 0.928, 0.9497, 0.9257, 0.9561, 0.9309, 0.9552, 0.9318, 0.9511, 0.9476, 0.9495, 0.9452, 0.9562, 0.9401, 0.9574, 0.941, 0.9474, 0.9305, 0.9483, 0.928, 0.9552, 0.9318, 0.9546, 0.933, 0.9531, 0.9498, 0.9511, 0.9476, 0.9574, 0.941, 0.9588, 0.9418, 0.9469, 0.933, 0.9474, 0.9305, 0.9546, 0.933, 0.9544, 0.9342, 0.9467, 0.9354, 0.9469, 0.933, 0.9544, 0.9342, 0.9542, 0.9354, 0.9556, 0.2544, 0.9604, 0.1936, 0.9725, 0.1945, 0.9676, 0.2554, 0.967, 0.1189, 0.9629, 0.1622, 0.9561, 0.1178, 0.815, 0.1314, 0.832, 0.1664, 0.7148, 0.203, 0.7176, 0.1741, 0.8236, 0.1753, 0.7155, 0.207, 0.7148, 0.203, 0.832, 0.1664, 0.3069, 0.57, 0.1828, 0.5693, 0.1821, 0.5439, 0.3091, 0.545, 0.3016, 0.6398, 0.1865, 0.642, 0.185, 0.6182, 0.3031, 0.6171, 0.3005, 0.6618, 0.1886, 0.6652, 0.1865, 0.642, 0.3016, 0.6398, 0.2991, 0.689, 0.1925, 0.6938, 0.1886, 0.6652, 0.3005, 0.6618, 0.2968, 0.7328, 0.2039, 0.7343, 0.1925, 0.6938, 0.2991, 0.689, 0.2966, 0.7522, 0.205, 0.7522, 0.2039, 0.7343, 0.2968, 0.7328, 0.9573, 0.93, 0.9588, 0.9295, 0.9588, 0.9418, 0.9574, 0.941, 0.9562, 0.9401, 0.9554, 0.9389, 0.9547, 0.9378, 0.9542, 0.9366, 0.9542, 0.9354, 0.9544, 0.9342, 0.9546, 0.933, 0.9552, 0.9318, 0.9561, 0.9309, 0.9604, 0.1936, 0.9617, 0.1773, 0.9738, 0.1782, 0.9725, 0.1945, 0.9454, 0.1164, 0.9561, 0.1178, 0.9629, 0.1622, 0.8162, 0.1837, 0.7163, 0.2111, 0.7155, 0.207, 0.8236, 0.1753, 0.8162, 0.1837, 0.8112, 0.1937, 0.7176, 0.2168, 0.7163, 0.2111, 0.1828, 0.5693, 0.1483, 0.571, 0.1467, 0.5452, 0.1821, 0.5439, 0.1865, 0.642, 0.1541, 0.6451, 0.152, 0.6206, 0.185, 0.6182, 0.1886, 0.6652, 0.1568, 0.6694, 0.1541, 0.6451, 0.1865, 0.642, 0.1925, 0.6938, 0.1608, 0.6967, 0.1568, 0.6694, 0.1886, 0.6652, 0.2039, 0.7343, 0.1705, 0.7296, 0.1608, 0.6967, 0.1925, 0.6938, 0.205, 0.7522, 0.1712, 0.7522, 0.1705, 0.7296, 0.2039, 0.7343, 0.02605, 0.6097, 0.1186, 0.5987, 0.1211, 0.6235, 0.02862, 0.6333, 0.02317, 0.5861, 0.1164, 0.5735, 0.1186, 0.5987, 0.02605, 0.6097, 0.15, 0.596, 0.152, 0.6206, 0.1211, 0.6235, 0.1186, 0.5987, 0.1483, 0.571, 0.15, 0.596, 0.1186, 0.5987, 0.1164, 0.5735, 0.1483, 0.571, 0.1828, 0.5693, 0.1837, 0.594, 0.15, 0.596, 0.185, 0.6182, 0.152, 0.6206, 0.15, 0.596, 0.1837, 0.594, 0.185, 0.6182, 0.1837, 0.594, 0.3049, 0.5939, 0.3031, 0.6171, 0.1828, 0.5693, 0.3069, 0.57, 0.3049, 0.5939, 0.1837, 0.594, 0.3853, 0.5828, 0.3806, 0.6047, 0.3049, 0.5939, 0.3069, 0.57, 0.3806, 0.6047, 0.3767, 0.626, 0.3031, 0.6171, 0.3049, 0.5939, 0.8121, 0.2326, 0.7075, 0.2454, 0.7176, 0.2168, 0.8112, 0.1937, 0.1712, 0.7522, 0.1705, 0.7748, 0.1315, 0.7791, 0.1318, 0.7522, 0.1705, 0.7748, 0.1608, 0.8077, 0.1288, 0.8057, 0.1315, 0.7791, 0.1608, 0.8077, 0.1568, 0.835, 0.126, 0.8313, 0.1288, 0.8057, 0.1568, 0.835, 0.1541, 0.8593, 0.1235, 0.8562, 0.126, 0.8313, 0.1541, 0.8593, 0.1519, 0.8838, 0.1211, 0.8809, 0.1235, 0.8562, 0.1483, 0.9334, 0.1467, 0.9592, 0.1134, 0.9601, 0.1164, 0.9309, 0.7441, 0.794, 0.7537, 0.7867, 0.7629, 0.7987, 0.7533, 0.806, 0.2991, 0.8154, 0.3664, 0.8108, 0.3705, 0.8369, 0.3005, 0.8426, 0.3068, 0.9345, 0.3852, 0.9216, 0.3912, 0.9444, 0.3091, 0.9594, 0.2966, 0.7522, 0.3568, 0.7522, 0.3574, 0.7716, 0.2968, 0.7716, 0.3005, 0.8426, 0.3705, 0.8369, 0.3734, 0.8575, 0.3016, 0.8646, 0.2968, 0.7716, 0.3574, 0.7716, 0.3664, 0.8108, 0.2991, 0.8154, 0.6971, 0.7326, 0.6729, 0.7018, 0.6826, 0.6944, 0.7067, 0.7252, 0.3016, 0.8646, 0.3734, 0.8575, 0.3766, 0.8784, 0.3031, 0.8873, 0.5616, 0.7034, 0.5338, 0.6367, 0.5415, 0.6364, 0.5691, 0.7, 0.3766, 0.8784, 0.4718, 0.8416, 0.4771, 0.862, 0.3806, 0.8997, 0.3806, 0.8997, 0.4771, 0.862, 0.4832, 0.8823, 0.3852, 0.9216, 0.3852, 0.9216, 0.4832, 0.8823, 0.4901, 0.9018, 0.3912, 0.9444, 0.3568, 0.7522, 0.456, 0.7522, 0.4566, 0.7685, 0.3574, 0.7716, 0.644, 0.7192, 0.6212, 0.6731, 0.6296, 0.6687, 0.654, 0.714, 0.3574, 0.7716, 0.4566, 0.7685, 0.4596, 0.785, 0.3664, 0.8108, 0.654, 0.714, 0.6296, 0.6687, 0.6374, 0.6643, 0.6636, 0.7082, 0.3664, 0.8108, 0.4596, 0.785, 0.4632, 0.8026, 0.3705, 0.8369, 0.6636, 0.7082, 0.6374, 0.6643, 0.6445, 0.6597, 0.6729, 0.7018, 0.3705, 0.8369, 0.4632, 0.8026, 0.4672, 0.8216, 0.3734, 0.8575, 0.6729, 0.7018, 0.6445, 0.6597, 0.6511, 0.6551, 0.6826, 0.6944, 0.3734, 0.8575, 0.4672, 0.8216, 0.4718, 0.8416, 0.3766, 0.8784, 0.6296, 0.6687, 0.6031, 0.6253, 0.6105, 0.622, 0.6374, 0.6643, 0.5691, 0.7, 0.5415, 0.6364, 0.5497, 0.6359, 0.5771, 0.6962, 0.6374, 0.6643, 0.6105, 0.622, 0.6158, 0.6163, 0.6445, 0.6597, 0.5771, 0.6962, 0.5497, 0.6359, 0.5584, 0.635, 0.5856, 0.692, 0.6445, 0.6597, 0.6158, 0.6163, 0.621, 0.6102, 0.6511, 0.6551, 0.5856, 0.692, 0.5584, 0.635, 0.5674, 0.6336, 0.5945, 0.6875, 0.5945, 0.6875, 0.5674, 0.6336, 0.5766, 0.6319, 0.6035, 0.6828, 0.6035, 0.6828, 0.5766, 0.6319, 0.5858, 0.63, 0.6125, 0.678, 0.6125, 0.678, 0.5858, 0.63, 0.5946, 0.6275, 0.6212, 0.6731, 0.5542, 0.7065, 0.5257, 0.637, 0.5338, 0.6367, 0.5616, 0.7034, 0.6212, 0.6731, 0.5946, 0.6275, 0.6031, 0.6253, 0.6296, 0.6687, 0.7402, 0.8765, 0.7772, 0.9103, 0.7717, 0.9168, 0.733, 0.8846, 0.1235, 0.8562, 0.03091, 0.8474, 0.03287, 0.8235, 0.126, 0.8313, 0.1288, 0.8057, 0.03444, 0.7996, 0.03543, 0.7761, 0.1315, 0.7791, 0.7629, 0.7987, 0.7888, 0.8336, 0.7802, 0.8402, 0.7533, 0.806, 0.1211, 0.8809, 0.02863, 0.8711, 0.03091, 0.8474, 0.1235, 0.8562, 0.126, 0.8313, 0.03287, 0.8235, 0.03444, 0.7996, 0.1288, 0.8057, 0.1134, 0.9601, 0.01973, 0.9419, 0.02317, 0.9183, 0.1164, 0.9309, 0.1315, 0.7791, 0.03543, 0.7761, 0.03577, 0.7522, 0.1318, 0.7522, 0.8044, 0.888, 0.8099, 0.8979, 0.8025, 0.9021, 0.7966, 0.8932, 0.7476, 0.8687, 0.7831, 0.9043, 0.7772, 0.9103, 0.7402, 0.8765, 0.7553, 0.8612, 0.7896, 0.8986, 0.7831, 0.9043, 0.7476, 0.8687, 0.7076, 0.9201, 0.7542, 0.9479, 0.7504, 0.958, 0.7019, 0.9297, 0.7634, 0.854, 0.7966, 0.8932, 0.7896, 0.8986, 0.7553, 0.8612, 0.7135, 0.9108, 0.7581, 0.939, 0.7542, 0.9479, 0.7076, 0.9201, 0.7717, 0.847, 0.8044, 0.888, 0.7966, 0.8932, 0.7634, 0.854, 0.7197, 0.9017, 0.7623, 0.931, 0.7581, 0.939, 0.7135, 0.9108, 0.7802, 0.8402, 0.813, 0.8829, 0.8044, 0.888, 0.7717, 0.847, 0.7262, 0.893, 0.7668, 0.9236, 0.7623, 0.931, 0.7197, 0.9017, 0.7888, 0.8336, 0.8224, 0.8776, 0.813, 0.8829, 0.7802, 0.8402, 0.733, 0.8846, 0.7717, 0.9168, 0.7668, 0.9236, 0.7262, 0.893, 0.7623, 0.931, 0.7713, 0.9359, 0.7681, 0.9433, 0.7581, 0.939, 0.813, 0.8829, 0.8184, 0.8941, 0.8099, 0.8979, 0.8044, 0.888, 0.7668, 0.9236, 0.7751, 0.9291, 0.7713, 0.9359, 0.7623, 0.931, 0.8224, 0.8776, 0.8284, 0.8906, 0.8184, 0.8941, 0.813, 0.8829, 0.7717, 0.9168, 0.7794, 0.9228, 0.7751, 0.9291, 0.7668, 0.9236, 0.7772, 0.9103, 0.7843, 0.9171, 0.7794, 0.9228, 0.7717, 0.9168, 0.7831, 0.9043, 0.7898, 0.9117, 0.7843, 0.9171, 0.7772, 0.9103, 0.7896, 0.8986, 0.7958, 0.9067, 0.7898, 0.9117, 0.7831, 0.9043, 0.7542, 0.9479, 0.7656, 0.9517, 0.7638, 0.9613, 0.7504, 0.958, 0.7966, 0.8932, 0.8025, 0.9021, 0.7958, 0.9067, 0.7896, 0.8986, 0.7581, 0.939, 0.7681, 0.9433, 0.7656, 0.9517, 0.7542, 0.9479, 0.8137, 0.9065, 0.8182, 0.9194, 0.8129, 0.9215, 0.8068, 0.9098, 0.7898, 0.9117, 0.7952, 0.9179, 0.7902, 0.9226, 0.7843, 0.9171, 0.7958, 0.9067, 0.8007, 0.9136, 0.7952, 0.9179, 0.7898, 0.9117, 0.7656, 0.9517, 0.7748, 0.9533, 0.7745, 0.9614, 0.7638, 0.9613, 0.8025, 0.9021, 0.8068, 0.9098, 0.8007, 0.9136, 0.7958, 0.9067, 0.7681, 0.9433, 0.7763, 0.946, 0.7748, 0.9533, 0.7656, 0.9517, 0.8099, 0.8979, 0.8137, 0.9065, 0.8068, 0.9098, 0.8025, 0.9021, 0.7713, 0.9359, 0.7788, 0.9394, 0.7763, 0.946, 0.7681, 0.9433, 0.8184, 0.8941, 0.8215, 0.904, 0.8137, 0.9065, 0.8099, 0.8979, 0.7751, 0.9291, 0.782, 0.9334, 0.7788, 0.9394, 0.7713, 0.9359, 0.8284, 0.8906, 0.8306, 0.9024, 0.8215, 0.904, 0.8184, 0.8941, 0.7794, 0.9228, 0.7858, 0.9278, 0.782, 0.9334, 0.7751, 0.9291, 0.7843, 0.9171, 0.7902, 0.9226, 0.7858, 0.9278, 0.7794, 0.9228, 0.7788, 0.9394, 0.79, 0.9441, 0.7882, 0.949, 0.7763, 0.946, 0.8215, 0.904, 0.8238, 0.9181, 0.8182, 0.9194, 0.8137, 0.9065, 0.782, 0.9334, 0.7925, 0.9395, 0.79, 0.9441, 0.7788, 0.9394, 0.8306, 0.9024, 0.8298, 0.9177, 0.8238, 0.9181, 0.8215, 0.904, 0.7858, 0.9278, 0.7956, 0.9351, 0.7925, 0.9395, 0.782, 0.9334, 0.7902, 0.9226, 0.7993, 0.9311, 0.7956, 0.9351, 0.7858, 0.9278, 0.7952, 0.9179, 0.8034, 0.9275, 0.7993, 0.9311, 0.7902, 0.9226, 0.8007, 0.9136, 0.8079, 0.9242, 0.8034, 0.9275, 0.7952, 0.9179, 0.7748, 0.9533, 0.7872, 0.9541, 0.7874, 0.9592, 0.7745, 0.9614, 0.8068, 0.9098, 0.8129, 0.9215, 0.8079, 0.9242, 0.8007, 0.9136, 0.7763, 0.946, 0.7882, 0.949, 0.7872, 0.9541, 0.7748, 0.9533, 0.8958, 0.9459, 0.9067, 0.9417, 0.9081, 0.944, 0.8972, 0.9497, 0.8759, 0.9295, 0.894, 0.9308, 0.8939, 0.9346, 0.8757, 0.9347, 0.8765, 0.9244, 0.8945, 0.9271, 0.894, 0.9308, 0.8759, 0.9295, 0.8804, 0.9605, 0.899, 0.9535, 0.9013, 0.9575, 0.8824, 0.9655, 0.8775, 0.9194, 0.8954, 0.9233, 0.8945, 0.9271, 0.8765, 0.9244, 0.8787, 0.9554, 0.8972, 0.9497, 0.899, 0.9535, 0.8804, 0.9605, 0.8788, 0.9144, 0.8966, 0.9196, 0.8954, 0.9233, 0.8775, 0.9194, 0.8774, 0.9503, 0.8958, 0.9459, 0.8972, 0.9497, 0.8787, 0.9554, 0.8803, 0.9096, 0.8982, 0.9158, 0.8966, 0.9196, 0.8788, 0.9144, 0.8764, 0.9451, 0.8948, 0.9421, 0.8958, 0.9459, 0.8774, 0.9503, 0.8821, 0.9049, 0.9002, 0.9119, 0.8982, 0.9158, 0.8803, 0.9096, 0.8758, 0.9399, 0.8941, 0.9384, 0.8948, 0.9421, 0.8764, 0.9451, 0.8757, 0.9347, 0.8939, 0.9346, 0.8941, 0.9384, 0.8758, 0.9399, 0.8982, 0.9158, 0.9092, 0.9223, 0.9076, 0.9247, 0.8966, 0.9196, 0.8948, 0.9421, 0.9057, 0.9393, 0.9067, 0.9417, 0.8958, 0.9459, 0.9002, 0.9119, 0.9113, 0.9201, 0.9092, 0.9223, 0.8982, 0.9158, 0.8941, 0.9384, 0.9051, 0.9369, 0.9057, 0.9393, 0.8948, 0.9421, 0.8939, 0.9346, 0.9049, 0.9344, 0.9051, 0.9369, 0.8941, 0.9384, 0.894, 0.9308, 0.905, 0.932, 0.9049, 0.9344, 0.8939, 0.9346, 0.8945, 0.9271, 0.9055, 0.9295, 0.905, 0.932, 0.894, 0.9308, 0.899, 0.9535, 0.9099, 0.9462, 0.9121, 0.9484, 0.9013, 0.9575, 0.8954, 0.9233, 0.9064, 0.9271, 0.9055, 0.9295, 0.8945, 0.9271, 0.8972, 0.9497, 0.9081, 0.944, 0.9099, 0.9462, 0.899, 0.9535, 0.8966, 0.9196, 0.9076, 0.9247, 0.9064, 0.9271, 0.8954, 0.9233, 0.905, 0.932, 0.9122, 0.9332, 0.9122, 0.9343, 0.9049, 0.9344, 0.9055, 0.9295, 0.9126, 0.932, 0.9122, 0.9332, 0.905, 0.932, 0.9099, 0.9462, 0.9156, 0.9394, 0.917, 0.9399, 0.9121, 0.9484, 0.9064, 0.9271, 0.9133, 0.9309, 0.9126, 0.932, 0.9055, 0.9295, 0.9081, 0.944, 0.9143, 0.9386, 0.9156, 0.9394, 0.9099, 0.9462, 0.9076, 0.9247, 0.9142, 0.9299, 0.9133, 0.9309, 0.9064, 0.9271, 0.9067, 0.9417, 0.9134, 0.9377, 0.9143, 0.9386, 0.9081, 0.944, 0.9092, 0.9223, 0.9155, 0.929, 0.9142, 0.9299, 0.9076, 0.9247, 0.9057, 0.9393, 0.9127, 0.9367, 0.9134, 0.9377, 0.9067, 0.9417, 0.9113, 0.9201, 0.917, 0.9283, 0.9155, 0.929, 0.9092, 0.9223, 0.9051, 0.9369, 0.9123, 0.9355, 0.9127, 0.9367, 0.9057, 0.9393, 0.9049, 0.9344, 0.9122, 0.9343, 0.9123, 0.9355, 0.9051, 0.9369, 0.6971, 0.7326, 0.7067, 0.7252, 0.7438, 0.7737, 0.7342, 0.781, 0.3068, 0.9345, 0.3091, 0.9594, 0.182, 0.9605, 0.1827, 0.9351, 0.3016, 0.8646, 0.3031, 0.8873, 0.185, 0.8862, 0.1865, 0.8624, 0.3005, 0.8426, 0.3016, 0.8646, 0.1865, 0.8624, 0.1886, 0.8392, 0.2991, 0.8154, 0.3005, 0.8426, 0.1886, 0.8392, 0.1925, 0.8106, 0.2968, 0.7716, 0.2991, 0.8154, 0.1925, 0.8106, 0.2039, 0.7701, 0.2966, 0.7522, 0.2968, 0.7716, 0.2039, 0.7701, 0.205, 0.7522, 0.9156, 0.9394, 0.9143, 0.9386, 0.9134, 0.9377, 0.9127, 0.9367, 0.9123, 0.9355, 0.9122, 0.9343, 0.9122, 0.9332, 0.9126, 0.932, 0.9133, 0.9309, 0.9142, 0.9299, 0.9155, 0.929, 0.917, 0.9283, 0.917, 0.9399, 0.7342, 0.781, 0.7438, 0.7737, 0.7537, 0.7867, 0.7441, 0.794, 0.1827, 0.9351, 0.182, 0.9605, 0.1467, 0.9592, 0.1483, 0.9334, 0.1865, 0.8624, 0.185, 0.8862, 0.1519, 0.8838, 0.1541, 0.8593, 0.1886, 0.8392, 0.1865, 0.8624, 0.1541, 0.8593, 0.1568, 0.835, 0.1925, 0.8106, 0.1886, 0.8392, 0.1568, 0.835, 0.1608, 0.8077, 0.2039, 0.7701, 0.1925, 0.8106, 0.1608, 0.8077, 0.1705, 0.7748, 0.205, 0.7522, 0.2039, 0.7701, 0.1705, 0.7748, 0.1712, 0.7522, 0.02605, 0.8947, 0.02863, 0.8711, 0.1211, 0.8809, 0.1186, 0.9057, 0.02317, 0.9183, 0.02605, 0.8947, 0.1186, 0.9057, 0.1164, 0.9309, 0.15, 0.9084, 0.1186, 0.9057, 0.1211, 0.8809, 0.1519, 0.8838, 0.1483, 0.9334, 0.1164, 0.9309, 0.1186, 0.9057, 0.15, 0.9084, 0.1483, 0.9334, 0.15, 0.9084, 0.1837, 0.9104, 0.1827, 0.9351, 0.185, 0.8862, 0.1837, 0.9104, 0.15, 0.9084, 0.1519, 0.8838, 0.185, 0.8862, 0.3031, 0.8873, 0.3049, 0.9105, 0.1837, 0.9104, 0.1827, 0.9351, 0.1837, 0.9104, 0.3049, 0.9105, 0.3068, 0.9345, 0.3852, 0.9216, 0.3068, 0.9345, 0.3049, 0.9105, 0.3806, 0.8997, 0.3806, 0.8997, 0.3049, 0.9105, 0.3031, 0.8873, 0.3766, 0.8784, 0.6923, 0.1852, 0.6456, 0.1491, 0.7877, 0.07705, 0.815, 0.1314, 0.7176, 0.1741, 0.6456, 0.1491, 0.6245, 0.1329, 0.7805, 0.06249, 0.7877, 0.07705, 0.6837, 0.3014, 0.7075, 0.2454, 0.8121, 0.2326, 0.8161, 0.2932, 0.6661, 0.3466, 0.6739, 0.3254, 0.8171, 0.3095, 0.8183, 0.3246, 0.6245, 0.1329, 0.6057, 0.1186, 0.7737, 0.04905, 0.7805, 0.06249, 0.7176, 0.1741, 0.7148, 0.203, 0.6923, 0.1852, 0.588, 0.1055, 0.6057, 0.1186, 0.6661, 0.3466, 0.6739, 0.3254, 0.6661, 0.3466, 0.6057, 0.1186, 0.6245, 0.1329, 0.6245, 0.1329, 0.6456, 0.1491, 0.6837, 0.3014, 0.6739, 0.3254, 0.6456, 0.1491, 0.6923, 0.1852, 0.7075, 0.2454, 0.6837, 0.3014, 0.7176, 0.2168, 0.7075, 0.2454, 0.7163, 0.2111, 0.7163, 0.2111, 0.7075, 0.2454, 0.7155, 0.207, 0.7155, 0.207, 0.7075, 0.2454, 0.6923, 0.1852, 0.7148, 0.203, 0.5946, 0.6275, 0.5858, 0.63, 0.5946, 0.6275, 0.894, 0.4275, 0.9022, 0.4255, 0.894, 0.4275, 0.5497, 0.6359, 0.5415, 0.6364, 0.5497, 0.6359, 0.6031, 0.6253, 0.5946, 0.6275, 0.6031, 0.6253, 0.9106, 0.4225, 0.9191, 0.4212, 0.9106, 0.4225, 0.5584, 0.635, 0.5497, 0.6359, 0.5584, 0.635, 0.943, 0.4093, 0.9503, 0.4036, 0.943, 0.4093, 0.8635, 0.4276, 0.8712, 0.4277, 0.8635, 0.4276, 0.8712, 0.4277, 0.8785, 0.4286, 0.8712, 0.4277, 0.5674, 0.6336, 0.5584, 0.635, 0.5674, 0.6336, 0.9503, 0.4036, 0.958, 0.3984, 0.9503, 0.4036, 0.5415, 0.6364, 0.5338, 0.6367, 0.5415, 0.6364, 0.6105, 0.622, 0.6031, 0.6253, 0.6105, 0.622, 0.5858, 0.63, 0.5766, 0.6319, 0.5858, 0.63, 0.9353, 0.4137, 0.943, 0.4093, 0.9353, 0.4137, 0.6158, 0.6163, 0.6105, 0.622, 0.6158, 0.6163, 0.5338, 0.6367, 0.5257, 0.637, 0.5338, 0.6367, 0.9191, 0.4212, 0.9274, 0.418, 0.9191, 0.4212, 0.621, 0.6102, 0.6158, 0.6163, 0.621, 0.6102, 0.8785, 0.4286, 0.8861, 0.4286, 0.8785, 0.4286, 0.9274, 0.418, 0.9353, 0.4137, 0.9274, 0.418, 0.5766, 0.6319, 0.5674, 0.6336, 0.5766, 0.6319, 0.8861, 0.4286, 0.894, 0.4275, 0.8861, 0.4286, 0.9022, 0.4255, 0.9106, 0.4225, 0.9022, 0.4255, 0.654, 0.714, 0.0, 0.0, 0.3091, 0.9594, 0.3912, 0.9444, 0.6636, 0.7082, 0.0, 0.0, 0.0, 0.0, 0.654, 0.714, 0.6729, 0.7018, 0.6971, 0.7326, 0.0, 0.0, 0.6636, 0.7082, 0.3091, 0.9594, 0.0, 0.0, 0.0, 0.0, 0.182, 0.9605, 0.0, 0.0, 0.0, 0.0, 0.0, 0.0, 0.0, 0.0, 0.7342, 0.781, 0.0, 0.0, 0.0, 0.0, 0.6971, 0.7326, 0.182, 0.9605, 0.0, 0.0, 0.0, 0.0, 0.1467, 0.9592, 0.0, 0.0, 0.0, 0.0, 0.0, 0.0, 0.0, 0.0, 0.7342, 0.781, 0.7441, 0.794, 0.0, 0.0, 0.0, 0.0, 0.7441, 0.794, 0.7533, 0.806, 0.0, 0.0, 0.0, 0.0, 0.0, 0.0, 0.0, 0.0, 0.0, 0.0, 0.0, 0.0, 0.1467, 0.9592, 0.0, 0.0, 0.0, 0.0, 0.1134, 0.9601, 0.7634, 0.854, 0.01973, 0.9419, 0.1134, 0.9601, 0.0, 0.0, 0.7717, 0.847, 0.7634, 0.854, 0.0, 0.0, 0.0, 0.0, 0.7802, 0.8402, 0.7717, 0.847, 0.0, 0.0, 0.7533, 0.806])
me_cylinder.materials.append(mat_aeroplane_body)
me_cylinder.use_remesh_fix_poles = True
me_cylinder.use_remesh_preserve_attributes = False
me_cylinder.use_mirror_vertex_groups = False
me_cylinder.update()
me_cylinder_001 = bpy.data.meshes.new('Cylinder.001')
me_cylinder_001.from_pydata([(0.1601, -0.02071, 0.2543), (0.1601, 0.0142, 0.2543), (0.09575, -0.02071, 0.2012), (0.09575, 0.0142, 0.2012), (0.04729, -0.02071, 0.1333), (0.04729, 0.0142, 0.1333), (-1.12, -0.01678, 0.1085), (-1.12, 0.01027, 0.1085), (-1.22, -0.004449, 0.01399), (-1.22, 0.0142, 0.01399), (-1.124, -0.0005197, -0.05958), (-1.124, 0.01027, -0.05958), (0.0584, -0.004449, -0.1861), (0.0584, 0.0142, -0.1861), (0.1115, -0.02071, -0.2505), (0.1115, 0.0142, -0.2505), (-0.973, -0.02071, 0.1281), (-0.973, 0.0142, 0.1281), (-0.9782, -0.004449, -0.09114), (-0.9782, 0.0142, -0.09114), (0.1601, -0.02071, 0.2543), (0.1601, 0.0142, 0.2543), (0.09575, -0.02071, 0.2012), (0.09575, 0.0142, 0.2012), (0.04729, -0.02071, 0.1333), (0.04729, 0.0142, 0.1333), (-1.12, -0.01678, 0.1085), (-1.12, 0.01027, 0.1085), (-1.22, -0.004449, 0.01399), (-1.22, 0.0142, 0.01399), (-1.124, -0.0005197, -0.05958), (-1.124, 0.01027, -0.05958), (0.0584, -0.004449, -0.1861), (0.0584, 0.0142, -0.1861), (0.1115, -0.02071, -0.2505), (0.1115, 0.0142, -0.2505), (-0.973, -0.02071, 0.1281), (-0.973, 0.0142, 0.1281), (-0.9782, -0.004449, -0.09114), (-0.9782, 0.0142, -0.09114), (0.1601, -0.02071, 0.2543), (0.1601, 0.0142, 0.2543), (0.09575, -0.02071, 0.2012), (0.09575, 0.0142, 0.2012), (0.04729, -0.02071, 0.1333), (0.04729, 0.0142, 0.1333), (-1.12, -0.01678, 0.1085), (-1.12, 0.01027, 0.1085), (-1.22, -0.004449, 0.01399), (-1.22, 0.0142, 0.01399), (-1.124, -0.0005197, -0.05958), (-1.124, 0.01027, -0.05958), (0.0584, -0.004449, -0.1861), (0.0584, 0.0142, -0.1861), (0.1115, -0.02071, -0.2505), (0.1115, 0.0142, -0.2505), (-0.973, -0.02071, 0.1281), (-0.973, 0.0142, 0.1281), (-0.9782, -0.004449, -0.09114), (-0.9782, 0.0142, -0.09114), (0.6488, -0.02071, -0.005689), (0.6488, 0.0142, -0.005689), (0.6351, -0.02071, 0.0766), (0.6351, 0.0142, 0.0766), (0.6005, -0.02071, 0.1525), (0.6005, 0.0142, 0.1525), (1.163, -0.01678, 1.176), (1.163, 0.01027, 1.176), (1.131, -0.004449, 1.31), (1.131, 0.0142, 1.31), (1.019, -0.0005194, 1.263), (1.019, 0.01027, 1.263), (0.3183, -0.004449, 0.3026), (0.3183, 0.0142, 0.3026), (0.2361, -0.02071, 0.2888), (0.2361, 0.0142, 0.2888), (1.106, -0.02071, 1.039), (1.106, 0.0142, 1.039), (0.9189, -0.004449, 1.153), (0.9189, 0.0142, 1.153), (0.1794, -0.02071, -0.299), (0.1794, 0.0142, -0.299), (0.2575, -0.02071, -0.3282), (0.2575, 0.0142, -0.3282), (0.3406, -0.02071, -0.3362), (0.3406, 0.0142, -0.3362), (0.9455, -0.01678, -1.334), (0.9455, 0.01027, -1.334), (1.077, -0.004449, -1.374), (1.077, 0.0142, -1.374), (1.093, -0.0005197, -1.254), (1.093, 0.01027, -1.254), (0.6116, -0.004449, -0.1669), (0.6116, 0.0142, -0.1669), (0.6408, -0.02071, -0.08873), (0.6408, 0.0142, -0.08873), (0.8552, -0.02071, -1.217), (0.8552, 0.0142, -1.217), (1.048, -0.004449, -1.112), (1.048, 0.0142, -1.112)], [], [(11, 10, 8, 9), (19, 18, 10, 11), (15, 14, 12, 13), (9, 8, 6, 7), (17, 16, 4, 5), (5, 4, 2, 3), (3, 2, 0, 1), (16, 6, 10, 18), (8, 10, 6), (9, 7, 11), (17, 5, 13, 19), (7, 17, 19, 11), (4, 16, 18, 12), (7, 6, 16, 17), (13, 12, 18, 19), (31, 30, 28, 29), (39, 38, 30, 31), (35, 34, 32, 33), (29, 28, 26, 27), (37, 36, 24, 25), (25, 24, 22, 23), (23, 22, 20, 21), (36, 26, 30, 38), (28, 30, 26), (29, 27, 31), (37, 25, 33, 39), (27, 37, 39, 31), (24, 36, 38, 32), (27, 26, 36, 37), (33, 32, 38, 39), (51, 50, 48, 49), (59, 58, 50, 51), (55, 54, 52, 53), (49, 48, 46, 47), (57, 56, 44, 45), (45, 44, 42, 43), (43, 42, 40, 41), (56, 46, 50, 58), (48, 50, 46), (49, 47, 51), (57, 45, 53, 59), (47, 57, 59, 51), (44, 56, 58, 52), (47, 46, 56, 57), (53, 52, 58, 59), (71, 70, 68, 69), (79, 78, 70, 71), (75, 74, 72, 73), (69, 68, 66, 67), (77, 76, 64, 65), (65, 64, 62, 63), (63, 62, 60, 61), (76, 66, 70, 78), (68, 70, 66), (69, 67, 71), (77, 65, 73, 79), (67, 77, 79, 71), (64, 76, 78, 72), (67, 66, 76, 77), (73, 72, 78, 79), (91, 90, 88, 89), (99, 98, 90, 91), (95, 94, 92, 93), (89, 88, 86, 87), (97, 96, 84, 85), (85, 84, 82, 83), (83, 82, 80, 81), (96, 86, 90, 98), (88, 90, 86), (89, 87, 91), (97, 85, 93, 99), (87, 97, 99, 91), (84, 96, 98, 92), (87, 86, 96, 97), (93, 92, 98, 99), (61, 60, 94, 95), (54, 55, 81, 80), (41, 40, 74, 75), (44, 52, 54, 80, 82, 84, 92, 94, 60, 62, 64, 72, 74, 40, 42), (45, 43, 41, 75, 73, 65, 63, 61, 95, 93, 85, 83, 81, 55, 53)])
me_cylinder_001.polygons.foreach_set('use_smooth', [True] * 80)
_uv = me_cylinder_001.uv_layers.new(name='UVMap')
_uv.uv.foreach_set('vector', [1.0, 0.5, 1.0, 1.0, 0.9583, 1.0, 0.9583, 0.5, 0.9176, 0.5, 0.9176, 1.0, 0.9167, 1.0, 0.9167, 0.5, 0.9167, 0.5, 0.9167, 1.0, 0.875, 1.0, 0.875, 0.5, 0.8333, 0.5, 0.8333, 1.0, 0.7917, 1.0, 0.7917, 0.5, 0.7907, 0.5, 0.7907, 1.0, 0.75, 1.0, 0.75, 0.5, 0.75, 0.5, 0.75, 1.0, 0.7083, 1.0, 0.7083, 0.5, 0.7083, 0.5, 0.7083, 1.0, 0.6667, 1.0, 0.6667, 0.5, 0.7907, 1.0, 0.7917, 1.0, 0.9167, 1.0, 0.9176, 1.0, 0.9583, 1.0, 1.0, 1.0, 0.7917, 1.0, 0.9583, 0.5, 0.7917, 0.5, 1.0, 0.5, 0.7907, 0.5, 0.75, 0.5, 0.9583, 0.5, 0.999, 0.5, 0.7917, 0.5, 0.7907, 0.5, 0.999, 0.5, 1.0, 0.5, 0.75, 1.0, 0.7907, 1.0, 0.9176, 1.0, 0.9583, 1.0, 0.7917, 0.5, 0.7917, 1.0, 0.7907, 1.0, 0.7907, 0.5, 0.9583, 0.5, 0.9583, 1.0, 0.9176, 1.0, 0.9176, 0.5, 1.0, 0.5, 1.0, 1.0, 0.9583, 1.0, 0.9583, 0.5, 0.9176, 0.5, 0.9176, 1.0, 0.9167, 1.0, 0.9167, 0.5, 0.9167, 0.5, 0.9167, 1.0, 0.875, 1.0, 0.875, 0.5, 0.8333, 0.5, 0.8333, 1.0, 0.7917, 1.0, 0.7917, 0.5, 0.7907, 0.5, 0.7907, 1.0, 0.75, 1.0, 0.75, 0.5, 0.75, 0.5, 0.75, 1.0, 0.7083, 1.0, 0.7083, 0.5, 0.7083, 0.5, 0.7083, 1.0, 0.6667, 1.0, 0.6667, 0.5, 0.7907, 1.0, 0.7917, 1.0, 0.9167, 1.0, 0.9176, 1.0, 0.9583, 1.0, 1.0, 1.0, 0.7917, 1.0, 0.9583, 0.5, 0.7917, 0.5, 1.0, 0.5, 0.7907, 0.5, 0.75, 0.5, 0.9583, 0.5, 0.999, 0.5, 0.7917, 0.5, 0.7907, 0.5, 0.999, 0.5, 1.0, 0.5, 0.75, 1.0, 0.7907, 1.0, 0.9176, 1.0, 0.9583, 1.0, 0.7917, 0.5, 0.7917, 1.0, 0.7907, 1.0, 0.7907, 0.5, 0.9583, 0.5, 0.9583, 1.0, 0.9176, 1.0, 0.9176, 0.5, 1.0, 0.5, 1.0, 1.0, 0.9583, 1.0, 0.9583, 0.5, 0.9176, 0.5, 0.9176, 1.0, 0.9167, 1.0, 0.9167, 0.5, 0.9167, 0.5, 0.9167, 1.0, 0.875, 1.0, 0.875, 0.5, 0.8333, 0.5, 0.8333, 1.0, 0.7917, 1.0, 0.7917, 0.5, 0.7907, 0.5, 0.7907, 1.0, 0.75, 1.0, 0.75, 0.5, 0.75, 0.5, 0.75, 1.0, 0.7083, 1.0, 0.7083, 0.5, 0.7083, 0.5, 0.7083, 1.0, 0.6667, 1.0, 0.6667, 0.5, 0.7907, 1.0, 0.7917, 1.0, 0.9167, 1.0, 0.9176, 1.0, 0.9583, 1.0, 1.0, 1.0, 0.7917, 1.0, 0.9583, 0.5, 0.7917, 0.5, 1.0, 0.5, 0.7907, 0.5, 0.75, 0.5, 0.9583, 0.5, 0.999, 0.5, 0.7917, 0.5, 0.7907, 0.5, 0.999, 0.5, 1.0, 0.5, 0.75, 1.0, 0.7907, 1.0, 0.9176, 1.0, 0.9583, 1.0, 0.7917, 0.5, 0.7917, 1.0, 0.7907, 1.0, 0.7907, 0.5, 0.9583, 0.5, 0.9583, 1.0, 0.9176, 1.0, 0.9176, 0.5, 1.0, 0.5, 1.0, 1.0, 0.9583, 1.0, 0.9583, 0.5, 0.9176, 0.5, 0.9176, 1.0, 0.9167, 1.0, 0.9167, 0.5, 0.9167, 0.5, 0.9167, 1.0, 0.875, 1.0, 0.875, 0.5, 0.8333, 0.5, 0.8333, 1.0, 0.7917, 1.0, 0.7917, 0.5, 0.7907, 0.5, 0.7907, 1.0, 0.75, 1.0, 0.75, 0.5, 0.75, 0.5, 0.75, 1.0, 0.7083, 1.0, 0.7083, 0.5, 0.7083, 0.5, 0.7083, 1.0, 0.6667, 1.0, 0.6667, 0.5, 0.7907, 1.0, 0.7917, 1.0, 0.9167, 1.0, 0.9176, 1.0, 0.9583, 1.0, 1.0, 1.0, 0.7917, 1.0, 0.9583, 0.5, 0.7917, 0.5, 1.0, 0.5, 0.7907, 0.5, 0.75, 0.5, 0.9583, 0.5, 0.999, 0.5, 0.7917, 0.5, 0.7907, 0.5, 0.999, 0.5, 1.0, 0.5, 0.75, 1.0, 0.7907, 1.0, 0.9176, 1.0, 0.9583, 1.0, 0.7917, 0.5, 0.7917, 1.0, 0.7907, 1.0, 0.7907, 0.5, 0.9583, 0.5, 0.9583, 1.0, 0.9176, 1.0, 0.9176, 0.5, 1.0, 0.5, 1.0, 1.0, 0.9583, 1.0, 0.9583, 0.5, 0.9176, 0.5, 0.9176, 1.0, 0.9167, 1.0, 0.9167, 0.5, 0.9167, 0.5, 0.9167, 1.0, 0.875, 1.0, 0.875, 0.5, 0.8333, 0.5, 0.8333, 1.0, 0.7917, 1.0, 0.7917, 0.5, 0.7907, 0.5, 0.7907, 1.0, 0.75, 1.0, 0.75, 0.5, 0.75, 0.5, 0.75, 1.0, 0.7083, 1.0, 0.7083, 0.5, 0.7083, 0.5, 0.7083, 1.0, 0.6667, 1.0, 0.6667, 0.5, 0.7907, 1.0, 0.7917, 1.0, 0.9167, 1.0, 0.9176, 1.0, 0.9583, 1.0, 1.0, 1.0, 0.7917, 1.0, 0.9583, 0.5, 0.7917, 0.5, 1.0, 0.5, 0.7907, 0.5, 0.75, 0.5, 0.9583, 0.5, 0.999, 0.5, 0.7917, 0.5, 0.7907, 0.5, 0.999, 0.5, 1.0, 0.5, 0.75, 1.0, 0.7907, 1.0, 0.9176, 1.0, 0.9583, 1.0, 0.7917, 0.5, 0.7917, 1.0, 0.7907, 1.0, 0.7907, 0.5, 0.9583, 0.5, 0.9583, 1.0, 0.9176, 1.0, 0.9176, 0.5, 0.6667, 0.5, 0.6667, 1.0, 0.9167, 1.0, 0.9167, 0.5, 0.9167, 1.0, 0.9167, 0.5, 0.6667, 0.5, 0.6667, 1.0, 0.6667, 0.5, 0.6667, 1.0, 0.9167, 1.0, 0.9167, 0.5, 0.75, 1.0, 0.9583, 1.0, 0.9167, 1.0, 0.6667, 1.0, 0.7083, 1.0, 0.75, 1.0, 0.9583, 1.0, 0.9167, 1.0, 0.6667, 1.0, 0.7083, 1.0, 0.75, 1.0, 0.9583, 1.0, 0.9167, 1.0, 0.6667, 1.0, 0.7083, 1.0, 0.75, 0.5, 0.7083, 0.5, 0.6667, 0.5, 0.9167, 0.5, 0.9583, 0.5, 0.75, 0.5, 0.7083, 0.5, 0.6667, 0.5, 0.9167, 0.5, 0.9583, 0.5, 0.75, 0.5, 0.7083, 0.5, 0.6667, 0.5, 0.9167, 0.5, 0.9583, 0.5])
me_cylinder_001.materials.append(mat_aeroplane_body)
me_cylinder_001.use_remesh_fix_poles = True
me_cylinder_001.use_remesh_preserve_attributes = False
me_cylinder_001.use_mirror_vertex_groups = False
me_cylinder_001.update()
me_cylinder_002 = bpy.data.meshes.new('Cylinder.002')
me_cylinder_002.from_pydata([(2.373, 0.5035, 0.2377), (1.985, -1.059, 0.2377), (2.738, -0.1618, 0.2377), (2.693, -0.6914, 0.2377), (-1.038, 0.6951, -0.01014), (-1.239, 1.097, -0.1965), (-0.4147, -0.5531, 0.02526), (-1.232, 1.114, -0.1629), (-0.2841, -0.8979, -0.07695), (-1.233, 1.145, -0.005051), (-0.268, -0.8838, 0.04732), (-0.1357, -1.201, 0.03228), (-0.5973, -0.1778, 0.01156), (-0.4464, -0.5624, -0.1451), (-0.6311, -0.1768, -0.17), (-1.23, 1.131, -0.09808), (-1.04, 0.6797, -0.2025)], [], [(0, 2, 14, 16), (2, 3, 13, 14), (0, 4, 12, 2), (3, 6, 10, 1), (3, 1, 8, 13), (7, 15, 0), (9, 4, 0), (5, 7, 0), (10, 11, 1), (15, 9, 0), (16, 5, 0), (12, 6, 3, 2), (11, 8, 1), (5, 16, 7), (15, 7, 16), (4, 9, 15, 16), (14, 12, 4, 16), (13, 6, 12, 14), (6, 13, 8, 10), (11, 10, 8)])
_uv = me_cylinder_002.uv_layers.new(name='UVMap')
_uv.uv.foreach_set('vector', [0.4963, 0.2713, 0.4576, 0.2444, 0.6456, 0.1491, 0.6923, 0.1852, 0.4576, 0.2444, 0.4454, 0.2137, 0.6245, 0.1329, 0.6456, 0.1491, 0.4963, 0.2713, 0.7075, 0.2454, 0.6837, 0.3014, 0.4764, 0.3141, 0.4814, 0.3467, 0.6739, 0.3254, 0.6661, 0.3466, 0.5267, 0.3668, 0.4454, 0.2137, 0.4739, 0.1732, 0.6057, 0.1186, 0.6245, 0.1329, 0.7155, 0.207, 0.7163, 0.2111, 0.4963, 0.2713, 0.7176, 0.2168, 0.7075, 0.2454, 0.4963, 0.2713, 0.7148, 0.203, 0.7155, 0.207, 0.4963, 0.2713, 0.6661, 0.3466, 0.6593, 0.3669, 0.5267, 0.3668, 0.7163, 0.2111, 0.7176, 0.2168, 0.4963, 0.2713, 0.6923, 0.1852, 0.7148, 0.203, 0.4963, 0.2713, 0.6837, 0.3014, 0.6739, 0.3254, 0.4814, 0.3467, 0.4764, 0.3141, 0.588, 0.1055, 0.6057, 0.1186, 0.4739, 0.1732, 0.7148, 0.203, 0.6923, 0.1852, 0.7155, 0.207, 0.7163, 0.2111, 0.7155, 0.207, 0.6923, 0.1852, 0.7075, 0.2454, 0.7176, 0.2168, 0.7163, 0.2111, 0.6923, 0.1852, 0.6456, 0.1491, 0.6837, 0.3014, 0.7075, 0.2454, 0.6923, 0.1852, 0.6245, 0.1329, 0.6739, 0.3254, 0.6837, 0.3014, 0.6456, 0.1491, 0.6739, 0.3254, 0.6245, 0.1329, 0.6057, 0.1186, 0.6661, 0.3466, 0.588, 0.1055, 0.6661, 0.3466, 0.6057, 0.1186])
me_cylinder_002.materials.append(mat_aeroplane_body)
me_cylinder_002.use_remesh_fix_poles = True
me_cylinder_002.use_remesh_preserve_attributes = False
me_cylinder_002.use_mirror_vertex_groups = False
me_cylinder_002.update()
me_cylinder_003 = bpy.data.meshes.new('Cylinder.003')
me_cylinder_003.from_pydata([(-4.188, 0.3253, 0.4221), (-3.8, -1.237, 0.4221), (0.9131, 0.6119, 0.05148), (0.9131, -0.8704, 0.02383), (1.363, 0.6119, -0.2938), (1.363, -0.8704, -0.2938), (0.9417, 1.237, 0.07677), (1.051, 1.237, -0.06626), (1.195, 1.237, -0.176), (1.361, 1.237, -0.245), (1.082, -1.564, -0.05081), (-4.553, -0.34, 0.4221), (0.9131, -0.3662, 0.05148), (1.363, -0.3662, -0.2938), (-4.507, -0.8695, 0.4221), (0.9131, -0.6283, 0.05148), (1.363, -0.6283, -0.2938), (1.087, 0.6235, -0.05531), (1.225, 0.6177, -0.1746)], [], [(12, 11, 14, 15), (3, 1, 10), (10, 1, 5), (0, 4, 13, 11), (11, 13, 16, 14), (0, 11, 12, 2), (14, 1, 3, 15), (14, 16, 5, 1), (4, 0, 9), (8, 9, 0), (7, 8, 0), (7, 0, 6), (2, 6, 0), (9, 8, 18, 4), (8, 7, 17, 18), (7, 6, 2, 17), (2, 12, 17), (4, 18, 13), (18, 17, 12, 13), (12, 15, 16, 13), (15, 3, 5, 16), (10, 5, 3)])
_uv = me_cylinder_003.uv_layers.new(name='UVMap')
_uv.uv.foreach_set('vector', [0.2971, 0.3694, 0.3179, 0.03369, 0.3502, 0.03865, 0.3132, 0.3705, 0.3281, 0.3716, 0.37, 0.08342, 0.37, 0.3852, 0.0002186, 0.2942, 0.158, 0.02901, 0.03212, 0.3319, 0.2571, 0.05174, 0.1153, 0.3737, 0.06041, 0.3461, 0.2299, 0.01261, 0.2299, 0.01261, 0.06041, 0.3461, 0.0457, 0.3387, 0.1989, 0.0002186, 0.2648, 0.05019, 0.3071, 0.03059, 0.2863, 0.3663, 0.2264, 0.3623, 0.3502, 0.03865, 0.37, 0.08342, 0.3281, 0.3716, 0.3132, 0.3705, 0.1989, 0.0002186, 0.0457, 0.3387, 0.03212, 0.3319, 0.158, 0.02901, 0.1153, 0.3737, 0.2571, 0.05174, 0.1507, 0.3909, 0.1619, 0.3752, 0.1507, 0.3909, 0.2571, 0.05174, 0.1703, 0.3679, 0.1619, 0.3752, 0.2571, 0.05174, 0.1703, 0.3679, 0.2571, 0.05174, 0.1801, 0.3629, 0.2186, 0.3639, 0.1801, 0.3629, 0.2571, 0.05174, 0.1507, 0.3909, 0.1619, 0.3752, 0.0, 0.0, 0.1153, 0.3737, 0.1619, 0.3752, 0.1703, 0.3679, 0.0, 0.0, 0.0, 0.0, 0.1703, 0.3679, 0.1801, 0.3629, 0.2186, 0.3639, 0.0, 0.0, 0.2186, 0.3639, 0.2863, 0.3663, 0.0, 0.0, 0.1153, 0.3737, 0.0, 0.0, 0.06041, 0.3461, 0.0, 0.0, 0.0, 0.0, 0.2863, 0.3663, 0.06041, 0.3461, 0.2863, 0.3663, 0.3132, 0.3705, 0.0457, 0.3387, 0.06041, 0.3461, 0.3132, 0.3705, 0.3281, 0.3716, 0.03212, 0.3319, 0.0457, 0.3387, 0.0002186, 0.2942, 0.03212, 0.3319, 0.3281, 0.3716])
me_cylinder_003.materials.append(mat_aeroplane_body)
me_cylinder_003.use_remesh_fix_poles = True
me_cylinder_003.use_remesh_preserve_attributes = False
me_cylinder_003.use_mirror_vertex_groups = False
me_cylinder_003.update()
me_cylinder_004 = bpy.data.meshes.new('Cylinder.004')
me_cylinder_004.from_pydata([(0.1518, -1.078, 0.4342), (0.2402, -1.078, 0.3874), (0.3161, -1.078, 0.3129), (0.3743, -1.078, 0.2158), (0.4109, -1.078, 0.1027), (0.4234, -1.078, -0.01856), (0.4109, -1.078, -0.1399), (0.3743, -1.078, -0.2529), (0.3161, -1.078, -0.35), (0.2402, -1.078, -0.4245), (0.1518, -1.078, -0.4713), (0.05982, 1.617, 0.06735), (0.07065, 1.617, 0.03614), (0.07112, 1.617, 0.02388), (0.07147, 1.617, 0.007905), (0.0717, 1.617, -0.0107), (0.07177, 1.617, -0.03066), (0.0717, 1.617, -0.05062), (0.07147, 1.617, -0.06923), (0.07112, 1.617, -0.0852), (0.06751, 1.617, -0.09746), (0.05478, 1.617, -0.1052), (0.335, -0.6042, 0.0825), (0.335, -0.6042, -0.1196), (0.3045, -0.6042, -0.2138), (0.149, -0.6042, 0.3586), (0.256, -0.6042, -0.2947), (0.1927, -0.6042, 0.3196), (0.1927, -0.6042, -0.3567), (0.256, -0.6042, 0.2575), (0.1191, -0.6042, -0.3957), (0.3045, -0.6042, 0.1767), (0.1745, 0.4417, -0.06761), (0.1606, 0.4417, -0.1105), (0.1936, 0.4417, 0.1504), (0.1385, 0.4417, -0.1474), (0.1937, 0.4417, 0.1375), (0.1096, 0.4417, -0.1757), (0.1937, 0.4417, 0.1092), (0.07608, 0.4417, -0.1935), (0.1937, 0.4417, 0.07235), (0.1937, 0.4417, 0.02942), (0.1692, 0.7924, -0.01135), (0.1505, 0.7924, -0.05312), (0.1391, 0.7924, -0.0884), (0.1662, 0.7924, 0.126), (0.1209, 0.7924, -0.1187), (0.1692, 0.7924, 0.1153), (0.09724, 0.7924, -0.1419), (0.1692, 0.7924, 0.09207), (0.06966, 0.7924, -0.1565), (0.1692, 0.7924, 0.06178), (0.1692, 0.7924, 0.0265), (0.152, 1.092, -0.01789), (0.1372, 1.092, -0.05281), (0.1272, 1.092, -0.08384), (0.151, 1.092, 0.1047), (0.1112, 1.092, -0.1105), (0.152, 1.092, 0.09351), (0.09035, 1.092, -0.1309), (0.152, 1.092, 0.07307), (0.06609, 1.092, -0.1438), (0.152, 1.092, 0.04643), (0.152, 1.092, 0.0154), (0.2848, -0.2331, 0.06366), (0.278, -0.2331, -0.1012), (0.2534, -0.2331, -0.1772), (0.1649, -0.2331, 0.2847), (0.2143, -0.2331, -0.2424), (0.1931, -0.2331, 0.255), (0.1632, -0.2331, -0.2925), (0.2339, -0.2331, 0.2049), (0.1038, -0.2331, -0.324), (0.2652, -0.2331, 0.1397), (0.04006, -1.078, 0.4501), (-0.07165, -1.078, 0.4342), (-0.16, -1.078, 0.3874), (-0.2359, -1.078, 0.3129), (-0.2942, -1.078, 0.2158), (-0.3308, -1.078, 0.1027), (-0.3433, -1.078, -0.01856), (-0.3308, -1.078, -0.1399), (-0.2942, -1.078, -0.2529), (-0.2359, -1.078, -0.35), (-0.16, -1.078, -0.4245), (-0.07165, -1.078, -0.4713), (0.04006, -1.078, -0.4873), (0.04006, 1.617, 0.07068), (0.02029, 1.617, 0.06735), (0.009467, 1.617, 0.03614), (0.009003, 1.617, 0.02388), (0.008647, 1.617, 0.007905), (0.008423, 1.617, -0.0107), (0.008347, 1.617, -0.03066), (0.008423, 1.617, -0.05062), (0.008647, 1.617, -0.06923), (0.009003, 1.617, -0.0852), (0.01261, 1.617, -0.09746), (0.02534, 1.617, -0.1052), (0.04006, 1.617, -0.1078), (-2.444, -0.3556, -0.01856), (-0.2549, -0.6042, 0.0825), (-0.2549, -0.6042, -0.1196), (-0.2244, -0.6042, -0.2138), (-0.06893, -0.6042, 0.3586), (0.04006, -0.6569, 0.4761), (-0.1758, -0.6042, -0.2947), (-0.1126, -0.6042, 0.3196), (-0.1126, -0.6042, -0.3567), (-0.1758, -0.6042, 0.2575), (-0.03896, -0.6042, -0.3957), (-0.2244, -0.6042, 0.1767), (0.04006, -0.6042, -0.409), (-2.403, 0.217, -0.01665), (-0.09437, 0.4417, -0.06761), (-0.08047, 0.4417, -0.1105), (-0.1135, 0.4417, 0.1504), (-0.05835, 0.4417, -0.1474), (-0.1136, 0.4417, 0.1375), (-0.02953, 0.4417, -0.1757), (-0.1136, 0.4417, 0.1092), (0.004039, 0.4417, -0.1935), (-0.1136, 0.4417, 0.07235), (0.04006, 0.3247, -0.875), (-0.1136, 0.4417, 0.02942), (0.04006, 0.4797, 1.797), (-0.08907, 0.7924, -0.01135), (-0.0704, 0.7924, -0.05312), (-0.05898, 0.7924, -0.0884), (-0.08613, 0.7924, 0.126), (-0.0408, 0.7924, -0.1187), (-0.08907, 0.7924, 0.1153), (-0.01712, 0.7924, -0.1419), (-0.08907, 0.7924, 0.09207), (0.01046, 0.7924, -0.1565), (-0.08907, 0.7924, 0.06178), (0.04006, 0.7924, -0.1615), (-0.08907, 0.7924, 0.0265), (0.04006, 0.7521, 1.857), (-0.07192, 1.092, -0.01789), (-0.05709, 1.092, -0.05281), (-0.04705, 1.092, -0.08384), (-0.07092, 1.092, 0.1047), (-0.03106, 1.092, -0.1105), (-0.07192, 1.092, 0.09351), (-0.01023, 1.092, -0.1309), (-0.07192, 1.092, 0.07307), (0.01403, 1.092, -0.1438), (-0.07192, 1.092, 0.04643), (0.04006, 1.092, -0.1482), (-0.07192, 1.092, 0.0154), (0.04006, 1.011, 1.765), (-0.2047, -0.2331, 0.06366), (-2.588, -0.04742, -0.01788), (-0.1979, -0.2331, -0.1012), (-0.1733, -0.2331, -0.1772), (-0.08474, -0.2331, 0.2847), (-0.1341, -0.2331, -0.2424), (-0.1129, -0.2331, 0.255), (-0.08312, -0.2331, -0.2925), (-0.1537, -0.2331, 0.2049), (-0.02371, -0.2331, -0.324), (-0.185, -0.2331, 0.1397), (0.04006, -0.2404, -0.4152), (0.04006, 0.4417, -0.1935), (0.04006, 1.767, -0.07385), (0.3412, -1.847, 0.3531), (0.4109, -1.952, -0.2853), (-0.3858, -2.234, -0.162), (-0.2759, -2.301, -0.414), (0.1591, -2.168, -0.5493), (0.04006, -1.922, 0.5127), (-0.344, -2.267, -0.2969), (-0.2679, -2.055, 0.364), (0.4065, -1.847, 0.2443), (0.2564, -1.864, 0.4378), (0.04006, -2.255, -0.5744), (0.1573, -1.898, 0.4928), (-0.07974, -2.287, -0.5577), (0.4484, -1.866, 0.1178), (-0.337, -2.102, 0.2537), (-0.1793, -2.01, 0.4471), (0.2608, -2.078, -0.4886), (0.4642, -1.901, -0.01856), (-0.3817, -2.147, 0.1232), (-0.07759, -1.966, 0.4977), (0.3466, -2.012, -0.3989), (0.4505, -1.91, -0.1558), (-0.3985, -2.19, -0.01856), (-0.1856, -2.316, -0.5038), (0.03621, -2.058, -0.02416)], [], [(63, 53, 16, 15), (53, 54, 17, 16), (54, 55, 18, 17), (151, 56, 11, 87), (55, 57, 19, 18), (56, 58, 12, 11), (57, 59, 20, 19), (58, 60, 13, 12), (59, 61, 21, 20), (60, 62, 14, 13), (61, 149, 99, 21), (62, 63, 15, 14), (3, 4, 22, 31), (10, 86, 112, 30), (2, 3, 31, 29), (9, 10, 30, 28), (1, 2, 29, 27), (8, 9, 28, 26), (0, 1, 27, 25), (7, 8, 26, 24), (74, 0, 25, 105), (6, 7, 24, 23), (73, 64, 41, 40), (72, 163, 123, 39), (71, 73, 40, 38), (70, 72, 39, 37), (69, 71, 38, 36), (68, 70, 37, 35), (67, 69, 36, 34), (66, 68, 35, 33), (65, 66, 33, 32), (40, 41, 52, 51), (136, 50, 39, 164), (38, 40, 51, 49), (37, 39, 50, 48), (36, 38, 49, 47), (35, 37, 48, 46), (34, 36, 47, 45), (33, 35, 46, 44), (125, 34, 45, 138), (32, 33, 44, 43), (43, 42, 32), (52, 41, 42), (51, 52, 63, 62), (50, 136, 149, 61), (49, 51, 62, 60), (48, 50, 61, 59), (47, 49, 60, 58), (46, 48, 59, 57), (45, 47, 58, 56), (44, 46, 57, 55), (138, 45, 56, 151), (43, 44, 55, 54), (42, 43, 54, 53), (52, 42, 53, 63), (105, 25, 67, 34), (34, 125, 105), (23, 24, 66, 65), (24, 26, 68, 66), (25, 27, 69, 67), (26, 28, 70, 68), (27, 29, 71, 69), (28, 30, 72, 70), (29, 31, 73, 71), (30, 112, 163, 72), (31, 22, 64, 73), (39, 123, 164), (18, 19, 165), (15, 16, 165), (12, 13, 165), (19, 20, 165), (16, 17, 165), (13, 14, 165), (20, 21, 165), (17, 18, 165), (14, 15, 165), (21, 99, 165), (12, 165, 11), (11, 165, 87), (4, 5, 22), (5, 6, 23), (150, 92, 93, 139), (139, 93, 94, 140), (140, 94, 95, 141), (151, 87, 88, 142), (141, 95, 96, 143), (142, 88, 89, 144), (143, 96, 97, 145), (144, 89, 90, 146), (145, 97, 98, 147), (146, 90, 91, 148), (147, 98, 99, 149), (148, 91, 92, 150), (78, 111, 101, 79), (85, 110, 112, 86), (77, 109, 111, 78), (84, 108, 110, 85), (76, 107, 109, 77), (83, 106, 108, 84), (75, 104, 107, 76), (82, 103, 106, 83), (74, 105, 104, 75), (81, 102, 103, 82), (162, 122, 124, 152), (161, 121, 123, 163), (160, 120, 122, 162), (159, 119, 121, 161), (158, 118, 120, 160), (157, 117, 119, 159), (156, 116, 118, 158), (155, 115, 117, 157), (154, 114, 115, 155), (153, 113, 114, 154), (152, 124, 113, 153), (122, 135, 137, 124), (136, 164, 121, 134), (120, 133, 135, 122), (119, 132, 134, 121), (118, 131, 133, 120), (117, 130, 132, 119), (116, 129, 131, 118), (115, 128, 130, 117), (125, 138, 129, 116), (114, 127, 128, 115), (135, 148, 150, 137), (134, 147, 149, 136), (133, 146, 148, 135), (132, 145, 147, 134), (131, 144, 146, 133), (130, 143, 145, 132), (129, 142, 144, 131), (128, 141, 143, 130), (138, 151, 142, 129), (127, 140, 141, 128), (126, 139, 140, 127), (137, 150, 139, 126), (105, 116, 156, 104), (116, 105, 125), (101, 152, 153, 100), (100, 153, 154, 102), (102, 154, 155, 103), (103, 155, 157, 106), (104, 156, 158, 107), (106, 157, 159, 108), (107, 158, 160, 109), (108, 159, 161, 110), (109, 160, 162, 111), (110, 161, 163, 112), (111, 162, 152, 101), (121, 164, 123), (95, 165, 96), (92, 165, 93), (89, 165, 90), (96, 165, 97), (93, 165, 94), (90, 165, 91), (97, 165, 98), (94, 165, 95), (91, 165, 92), (98, 165, 99), (89, 88, 165), (88, 87, 165), (100, 80, 101), (79, 101, 80), (100, 102, 80), (80, 102, 81), (137, 126, 124), (127, 114, 126), (124, 126, 113), (113, 126, 114), (177, 175, 1, 0), (189, 169, 83, 84), (178, 189, 84, 85), (176, 178, 85, 86), (188, 184, 79, 80), (172, 168, 81, 82), (169, 172, 82, 83), (182, 170, 10, 9), (170, 176, 86, 10), (186, 182, 9, 8), (187, 167, 7, 6), (167, 186, 8, 7), (179, 183, 5, 4), (173, 181, 76, 77), (180, 173, 77, 78), (184, 180, 78, 79), (168, 188, 80, 81), (185, 171, 74, 75), (175, 166, 2, 1), (166, 174, 3, 2), (174, 179, 4, 3), (183, 187, 6, 5), (171, 177, 0, 74), (181, 185, 75, 76), (178, 176, 190), (166, 175, 190), (186, 167, 190), (184, 188, 190), (174, 166, 190), (183, 179, 190), (168, 172, 190), (179, 174, 190), (181, 173, 190), (172, 169, 190), (187, 183, 190), (173, 180, 190), (170, 182, 190), (177, 171, 190), (175, 177, 190), (180, 184, 190), (176, 170, 190), (185, 181, 190), (169, 189, 190), (188, 168, 190), (182, 186, 190), (189, 178, 190), (171, 185, 190), (167, 187, 190), (5, 23, 22), (42, 41, 32), (65, 32, 41, 64), (64, 22, 23, 65)])
_uv = me_cylinder_004.uv_layers.new(name='UVMap')
_uv.uv.foreach_set('vector', [0.9233, 0.6194, 0.9255, 0.6194, 0.9266, 0.6545, 0.9253, 0.6545, 0.9255, 0.6194, 0.928, 0.6195, 0.9279, 0.6545, 0.9266, 0.6545, 0.928, 0.6195, 0.9301, 0.6196, 0.9291, 0.6545, 0.9279, 0.6545, 0.4965, 0.1152, 0.4118, 0.05539, 0.4272, 0.02588, 0.4284, 0.02628, 0.9301, 0.6196, 0.9322, 0.6197, 0.9302, 0.6545, 0.9291, 0.6545, 0.9173, 0.6194, 0.9181, 0.6194, 0.9222, 0.6546, 0.92, 0.6548, 0.9322, 0.6197, 0.9342, 0.6198, 0.931, 0.6545, 0.9302, 0.6545, 0.9181, 0.6194, 0.9194, 0.6194, 0.923, 0.6546, 0.9222, 0.6546, 0.9342, 0.6198, 0.936, 0.62, 0.932, 0.6546, 0.931, 0.6545, 0.9194, 0.6194, 0.9212, 0.6194, 0.924, 0.6546, 0.923, 0.6546, 0.936, 0.62, 0.9377, 0.6202, 0.9329, 0.6548, 0.932, 0.6546, 0.9212, 0.6194, 0.9233, 0.6194, 0.9253, 0.6545, 0.924, 0.6546, 0.9002, 0.4754, 0.9075, 0.4746, 0.9114, 0.5047, 0.905, 0.5056, 0.9497, 0.4725, 0.9568, 0.4729, 0.9531, 0.5035, 0.948, 0.5031, 0.8932, 0.4764, 0.9002, 0.4754, 0.905, 0.5056, 0.8989, 0.5066, 0.9434, 0.4724, 0.9497, 0.4725, 0.948, 0.5031, 0.9426, 0.5028, 0.8866, 0.4775, 0.8932, 0.4764, 0.8989, 0.5066, 0.8933, 0.5077, 0.9369, 0.4725, 0.9434, 0.4724, 0.9426, 0.5028, 0.9369, 0.5028, 0.8804, 0.4787, 0.8866, 0.4775, 0.8933, 0.5077, 0.8895, 0.5084, 0.9298, 0.4727, 0.9369, 0.4725, 0.9369, 0.5028, 0.9309, 0.503, 0.8733, 0.4801, 0.8804, 0.4787, 0.8895, 0.5084, 0.8786, 0.5069, 0.9225, 0.4732, 0.9298, 0.4727, 0.9309, 0.503, 0.9245, 0.5034, 0.91, 0.5299, 0.9152, 0.5291, 0.9225, 0.5753, 0.9195, 0.5755, 0.9453, 0.5272, 0.952, 0.5265, 0.9822, 0.5497, 0.9414, 0.5755, 0.9052, 0.5307, 0.91, 0.5299, 0.9195, 0.5755, 0.917, 0.5756, 0.9412, 0.5271, 0.9453, 0.5272, 0.9414, 0.5755, 0.9386, 0.5752, 0.901, 0.5314, 0.9052, 0.5307, 0.917, 0.5756, 0.915, 0.5758, 0.9365, 0.5272, 0.9412, 0.5271, 0.9386, 0.5752, 0.9357, 0.5751, 0.8982, 0.5319, 0.901, 0.5314, 0.915, 0.5758, 0.9142, 0.5758, 0.9314, 0.5274, 0.9365, 0.5272, 0.9357, 0.5751, 0.9327, 0.5751, 0.9261, 0.5278, 0.9314, 0.5274, 0.9327, 0.5751, 0.9295, 0.5751, 0.9195, 0.5755, 0.9225, 0.5753, 0.9228, 0.5994, 0.9204, 0.5994, 0.9397, 0.6003, 0.9377, 0.6, 0.9414, 0.5755, 0.9437, 0.5769, 0.917, 0.5756, 0.9195, 0.5755, 0.9204, 0.5994, 0.9184, 0.5994, 0.9386, 0.5752, 0.9414, 0.5755, 0.9377, 0.6, 0.9356, 0.5998, 0.915, 0.5758, 0.917, 0.5756, 0.9184, 0.5994, 0.9168, 0.5994, 0.9357, 0.5751, 0.9386, 0.5752, 0.9356, 0.5998, 0.9333, 0.5997, 0.9142, 0.5758, 0.915, 0.5758, 0.9168, 0.5994, 0.9161, 0.5994, 0.9327, 0.5751, 0.9357, 0.5751, 0.9333, 0.5997, 0.9309, 0.5995, 0.4804, 0.1442, 0.3923, 0.09101, 0.4029, 0.0718, 0.4927, 0.1319, 0.9295, 0.5751, 0.9327, 0.5751, 0.9309, 0.5995, 0.9284, 0.5995, 0.9284, 0.5995, 0.9253, 0.5994, 0.9295, 0.5751, 0.9228, 0.5994, 0.9225, 0.5753, 0.9253, 0.5994, 0.9204, 0.5994, 0.9228, 0.5994, 0.9233, 0.6194, 0.9212, 0.6194, 0.9377, 0.6, 0.9397, 0.6003, 0.9377, 0.6202, 0.936, 0.62, 0.9184, 0.5994, 0.9204, 0.5994, 0.9212, 0.6194, 0.9194, 0.6194, 0.9356, 0.5998, 0.9377, 0.6, 0.936, 0.62, 0.9342, 0.6198, 0.9168, 0.5994, 0.9184, 0.5994, 0.9194, 0.6194, 0.9181, 0.6194, 0.9333, 0.5997, 0.9356, 0.5998, 0.9342, 0.6198, 0.9322, 0.6197, 0.9161, 0.5994, 0.9168, 0.5994, 0.9181, 0.6194, 0.9173, 0.6194, 0.9309, 0.5995, 0.9333, 0.5997, 0.9322, 0.6197, 0.9301, 0.6196, 0.4927, 0.1319, 0.4029, 0.0718, 0.4118, 0.05539, 0.4965, 0.1152, 0.9284, 0.5995, 0.9309, 0.5995, 0.9301, 0.6196, 0.928, 0.6195, 0.9253, 0.5994, 0.9284, 0.5995, 0.928, 0.6195, 0.9255, 0.6194, 0.9228, 0.5994, 0.9253, 0.5994, 0.9255, 0.6194, 0.9233, 0.6194, 0.8786, 0.5069, 0.8895, 0.5084, 0.8982, 0.5319, 0.9142, 0.5758, 0.3923, 0.09101, 0.4804, 0.1442, 0.3732, 0.1604, 0.9245, 0.5034, 0.9309, 0.503, 0.9314, 0.5274, 0.9261, 0.5278, 0.9309, 0.503, 0.9369, 0.5028, 0.9365, 0.5272, 0.9314, 0.5274, 0.8895, 0.5084, 0.8933, 0.5077, 0.901, 0.5314, 0.8982, 0.5319, 0.9369, 0.5028, 0.9426, 0.5028, 0.9412, 0.5271, 0.9365, 0.5272, 0.8933, 0.5077, 0.8989, 0.5066, 0.9052, 0.5307, 0.901, 0.5314, 0.9426, 0.5028, 0.948, 0.5031, 0.9453, 0.5272, 0.9412, 0.5271, 0.8989, 0.5066, 0.905, 0.5056, 0.91, 0.5299, 0.9052, 0.5307, 0.948, 0.5031, 0.9531, 0.5035, 0.952, 0.5265, 0.9453, 0.5272, 0.905, 0.5056, 0.9114, 0.5047, 0.9152, 0.5291, 0.91, 0.5299, 0.9414, 0.5755, 0.9822, 0.5497, 0.9437, 0.5769, 0.9291, 0.6545, 0.9302, 0.6545, 0.9297, 0.6646, 0.9253, 0.6545, 0.9266, 0.6545, 0.9297, 0.6646, 0.9222, 0.6546, 0.923, 0.6546, 0.9297, 0.6646, 0.9302, 0.6545, 0.931, 0.6545, 0.9297, 0.6646, 0.9266, 0.6545, 0.9279, 0.6545, 0.9297, 0.6646, 0.923, 0.6546, 0.924, 0.6546, 0.9297, 0.6646, 0.931, 0.6545, 0.932, 0.6546, 0.9297, 0.6646, 0.9279, 0.6545, 0.9291, 0.6545, 0.9297, 0.6646, 0.924, 0.6546, 0.9253, 0.6545, 0.9297, 0.6646, 0.932, 0.6546, 0.9329, 0.6548, 0.9297, 0.6646, 0.9222, 0.6546, 0.9297, 0.6646, 0.92, 0.6548, 0.92, 0.6548, 0.9297, 0.6646, 0.919, 0.6558, 0.9075, 0.4746, 0.915, 0.4738, 0.9114, 0.5047, 0.915, 0.4738, 0.9225, 0.4732, 0.9245, 0.5034, 0.4719, 0.4435, 0.4545, 0.4129, 0.4556, 0.4122, 0.4737, 0.4423, 0.4737, 0.4423, 0.4556, 0.4122, 0.4567, 0.4115, 0.4758, 0.4408, 0.4758, 0.4408, 0.4567, 0.4115, 0.4578, 0.4109, 0.4776, 0.4396, 0.4965, 0.1152, 0.4284, 0.02628, 0.4284, 0.02503, 0.4609, 0.01784, 0.4776, 0.4396, 0.4578, 0.4109, 0.4587, 0.4103, 0.4792, 0.4384, 0.4669, 0.4467, 0.4499, 0.4155, 0.4519, 0.4145, 0.4675, 0.4463, 0.4792, 0.4384, 0.4587, 0.4103, 0.4594, 0.4098, 0.4808, 0.4372, 0.4675, 0.4463, 0.4519, 0.4145, 0.4526, 0.4141, 0.4687, 0.4456, 0.4808, 0.4372, 0.4594, 0.4098, 0.4601, 0.4092, 0.4822, 0.4361, 0.4687, 0.4456, 0.4526, 0.4141, 0.4535, 0.4136, 0.4702, 0.4446, 0.4822, 0.4361, 0.4601, 0.4092, 0.4608, 0.4085, 0.4836, 0.435, 0.4702, 0.4446, 0.4535, 0.4136, 0.4545, 0.4129, 0.4719, 0.4435, 0.5306, 0.5769, 0.5183, 0.549, 0.5242, 0.5463, 0.5372, 0.5737, 0.5738, 0.5526, 0.5557, 0.5278, 0.5599, 0.5247, 0.5796, 0.5484, 0.5242, 0.5799, 0.5127, 0.5515, 0.5183, 0.549, 0.5306, 0.5769, 0.5686, 0.5561, 0.5514, 0.5309, 0.5557, 0.5278, 0.5738, 0.5526, 0.5181, 0.5826, 0.5073, 0.5536, 0.5127, 0.5515, 0.5242, 0.5799, 0.563, 0.5596, 0.5466, 0.5341, 0.5514, 0.5309, 0.5686, 0.5561, 0.5122, 0.5849, 0.5038, 0.555, 0.5073, 0.5536, 0.5181, 0.5826, 0.557, 0.5631, 0.5414, 0.5372, 0.5466, 0.5341, 0.563, 0.5596, 0.5055, 0.5876, 0.4954, 0.5622, 0.5038, 0.555, 0.5122, 0.5849, 0.5506, 0.5667, 0.5359, 0.5403, 0.5414, 0.5372, 0.557, 0.5631, 0.5093, 0.5259, 0.4925, 0.4824, 0.4951, 0.481, 0.5141, 0.5237, 0.5404, 0.509, 0.5109, 0.4706, 0.5592, 0.4701, 0.5465, 0.506, 0.5049, 0.5278, 0.4903, 0.4837, 0.4925, 0.4824, 0.5093, 0.5259, 0.537, 0.5113, 0.5088, 0.4723, 0.5109, 0.4706, 0.5404, 0.509, 0.5009, 0.5295, 0.4887, 0.4846, 0.4903, 0.4837, 0.5049, 0.5278, 0.533, 0.5138, 0.5064, 0.474, 0.5088, 0.4723, 0.537, 0.5113, 0.4983, 0.5305, 0.4879, 0.4851, 0.4887, 0.4846, 0.5009, 0.5295, 0.5287, 0.5163, 0.5038, 0.4756, 0.5064, 0.474, 0.533, 0.5138, 0.524, 0.5189, 0.5011, 0.4773, 0.5038, 0.4756, 0.5287, 0.5163, 0.8257, 0.5244, 0.8284, 0.5443, 0.7321, 0.652, 0.7084, 0.6167, 0.8098, 0.6829, 0.7682, 0.6743, 0.8284, 0.5443, 0.8478, 0.5389, 0.4925, 0.4824, 0.4804, 0.4619, 0.4824, 0.4606, 0.4951, 0.481, 0.4961, 0.4507, 0.5121, 0.4682, 0.5109, 0.4706, 0.4945, 0.452, 0.4903, 0.4837, 0.4787, 0.463, 0.4804, 0.4619, 0.4925, 0.4824, 0.5088, 0.4723, 0.4929, 0.4533, 0.4945, 0.452, 0.5109, 0.4706, 0.4887, 0.4846, 0.4773, 0.4638, 0.4787, 0.463, 0.4903, 0.4837, 0.5064, 0.474, 0.4911, 0.4546, 0.4929, 0.4533, 0.5088, 0.4723, 0.4879, 0.4851, 0.4767, 0.4642, 0.4773, 0.4638, 0.4887, 0.4846, 0.5038, 0.4756, 0.4891, 0.456, 0.4911, 0.4546, 0.5064, 0.474, 0.5287, 0.1073, 0.5136, 0.1158, 0.479, 0.01348, 0.5004, 0.008264, 0.5011, 0.4773, 0.487, 0.4574, 0.4891, 0.456, 0.5038, 0.4756, 0.4804, 0.4619, 0.4702, 0.4446, 0.4719, 0.4435, 0.4824, 0.4606, 0.4945, 0.452, 0.4822, 0.4361, 0.4836, 0.435, 0.4961, 0.4507, 0.4787, 0.463, 0.4687, 0.4456, 0.4702, 0.4446, 0.4804, 0.4619, 0.4929, 0.4533, 0.4808, 0.4372, 0.4822, 0.4361, 0.4945, 0.452, 0.4773, 0.4638, 0.4675, 0.4463, 0.4687, 0.4456, 0.4787, 0.463, 0.4911, 0.4546, 0.4792, 0.4384, 0.4808, 0.4372, 0.4929, 0.4533, 0.4767, 0.4642, 0.4669, 0.4467, 0.4675, 0.4463, 0.4773, 0.4638, 0.4891, 0.456, 0.4776, 0.4396, 0.4792, 0.4384, 0.4911, 0.4546, 0.5136, 0.1158, 0.4965, 0.1152, 0.4609, 0.01784, 0.479, 0.01348, 0.487, 0.4574, 0.4758, 0.4408, 0.4776, 0.4396, 0.4891, 0.456, 0.4845, 0.4592, 0.4737, 0.4423, 0.4758, 0.4408, 0.487, 0.4574, 0.4824, 0.4606, 0.4719, 0.4435, 0.4737, 0.4423, 0.4845, 0.4592, 0.4954, 0.5622, 0.4879, 0.4851, 0.4983, 0.5305, 0.5038, 0.555, 0.5004, 0.008264, 0.5723, 0.007944, 0.5287, 0.1073, 0.8326, 0.6876, 0.8098, 0.6829, 0.8478, 0.5389, 0.8629, 0.5537, 0.8062, 0.5164, 0.8257, 0.5244, 0.7084, 0.6167, 0.6953, 0.5973, 0.5359, 0.5403, 0.524, 0.5189, 0.5287, 0.5163, 0.5414, 0.5372, 0.5414, 0.5372, 0.5287, 0.5163, 0.533, 0.5138, 0.5466, 0.5341, 0.5038, 0.555, 0.4983, 0.5305, 0.5009, 0.5295, 0.5073, 0.5536, 0.5466, 0.5341, 0.533, 0.5138, 0.537, 0.5113, 0.5514, 0.5309, 0.5073, 0.5536, 0.5009, 0.5295, 0.5049, 0.5278, 0.5127, 0.5515, 0.5514, 0.5309, 0.537, 0.5113, 0.5404, 0.509, 0.5557, 0.5278, 0.5127, 0.5515, 0.5049, 0.5278, 0.5093, 0.5259, 0.5183, 0.549, 0.5557, 0.5278, 0.5404, 0.509, 0.5465, 0.506, 0.5599, 0.5247, 0.5183, 0.549, 0.5093, 0.5259, 0.5141, 0.5237, 0.5242, 0.5463, 0.5109, 0.4706, 0.5121, 0.4682, 0.5592, 0.4701, 0.4578, 0.4109, 0.4528, 0.4021, 0.4587, 0.4103, 0.4545, 0.4129, 0.4528, 0.4021, 0.4556, 0.4122, 0.4519, 0.4145, 0.4528, 0.4021, 0.4526, 0.4141, 0.4587, 0.4103, 0.4528, 0.4021, 0.4594, 0.4098, 0.4556, 0.4122, 0.4528, 0.4021, 0.4567, 0.4115, 0.4526, 0.4141, 0.4528, 0.4021, 0.4535, 0.4136, 0.4594, 0.4098, 0.4528, 0.4021, 0.4601, 0.4092, 0.4567, 0.4115, 0.4528, 0.4021, 0.4578, 0.4109, 0.4535, 0.4136, 0.4528, 0.4021, 0.4545, 0.4129, 0.4601, 0.4092, 0.4528, 0.4021, 0.4608, 0.4085, 0.4519, 0.4145, 0.4499, 0.4155, 0.4528, 0.4021, 0.4499, 0.4155, 0.4486, 0.4153, 0.4528, 0.4021, 0.8629, 0.5537, 0.8629, 0.692, 0.8326, 0.6876, 0.5372, 0.5737, 0.5242, 0.5463, 0.5439, 0.5702, 0.8062, 0.5164, 0.6953, 0.5973, 0.6792, 0.5712, 0.5439, 0.5702, 0.5359, 0.5403, 0.5506, 0.5667, 0.4824, 0.4606, 0.4845, 0.4592, 0.4951, 0.481, 0.487, 0.4574, 0.5011, 0.4773, 0.4845, 0.4592, 0.7682, 0.6743, 0.747, 0.6684, 0.8284, 0.5443, 0.8284, 0.5443, 0.747, 0.6684, 0.7321, 0.652, 0.8712, 0.4277, 0.8785, 0.4286, 0.8866, 0.4775, 0.8804, 0.4787, 0.6105, 0.622, 0.6031, 0.6253, 0.563, 0.5596, 0.5686, 0.5561, 0.6158, 0.6163, 0.6105, 0.622, 0.5686, 0.5561, 0.5738, 0.5526, 0.621, 0.6102, 0.6158, 0.6163, 0.5738, 0.5526, 0.5796, 0.5484, 0.5766, 0.6319, 0.5674, 0.6336, 0.5372, 0.5737, 0.5439, 0.5702, 0.5946, 0.6275, 0.5858, 0.63, 0.5506, 0.5667, 0.557, 0.5631, 0.6031, 0.6253, 0.5946, 0.6275, 0.557, 0.5631, 0.563, 0.5596, 0.943, 0.4093, 0.9503, 0.4036, 0.9497, 0.4725, 0.9434, 0.4724, 0.9503, 0.4036, 0.958, 0.3984, 0.9568, 0.4729, 0.9497, 0.4725, 0.9353, 0.4137, 0.943, 0.4093, 0.9434, 0.4724, 0.9369, 0.4725, 0.9191, 0.4212, 0.9274, 0.418, 0.9298, 0.4727, 0.9225, 0.4732, 0.9274, 0.418, 0.9353, 0.4137, 0.9369, 0.4725, 0.9298, 0.4727, 0.9022, 0.4255, 0.9106, 0.4225, 0.915, 0.4738, 0.9075, 0.4746, 0.5497, 0.6359, 0.5415, 0.6364, 0.5181, 0.5826, 0.5242, 0.5799, 0.5584, 0.635, 0.5497, 0.6359, 0.5242, 0.5799, 0.5306, 0.5769, 0.5674, 0.6336, 0.5584, 0.635, 0.5306, 0.5769, 0.5372, 0.5737, 0.5858, 0.63, 0.5766, 0.6319, 0.5439, 0.5702, 0.5506, 0.5667, 0.5338, 0.6367, 0.5257, 0.637, 0.5055, 0.5876, 0.5122, 0.5849, 0.8785, 0.4286, 0.8861, 0.4286, 0.8932, 0.4764, 0.8866, 0.4775, 0.8861, 0.4286, 0.894, 0.4275, 0.9002, 0.4754, 0.8932, 0.4764, 0.894, 0.4275, 0.9022, 0.4255, 0.9075, 0.4746, 0.9002, 0.4754, 0.9106, 0.4225, 0.9191, 0.4212, 0.9225, 0.4732, 0.915, 0.4738, 0.8635, 0.4276, 0.8712, 0.4277, 0.8804, 0.4787, 0.8733, 0.4801, 0.5415, 0.6364, 0.5338, 0.6367, 0.5122, 0.5849, 0.5181, 0.5826, 0.6158, 0.6163, 0.621, 0.6102, 0.6158, 0.6163, 0.8861, 0.4286, 0.8785, 0.4286, 0.8861, 0.4286, 0.9353, 0.4137, 0.9274, 0.418, 0.9353, 0.4137, 0.5674, 0.6336, 0.5766, 0.6319, 0.5674, 0.6336, 0.894, 0.4275, 0.8861, 0.4286, 0.894, 0.4275, 0.9106, 0.4225, 0.9022, 0.4255, 0.9106, 0.4225, 0.5858, 0.63, 0.5946, 0.6275, 0.5858, 0.63, 0.9022, 0.4255, 0.894, 0.4275, 0.9022, 0.4255, 0.5415, 0.6364, 0.5497, 0.6359, 0.5415, 0.6364, 0.5946, 0.6275, 0.6031, 0.6253, 0.5946, 0.6275, 0.9191, 0.4212, 0.9106, 0.4225, 0.9191, 0.4212, 0.5497, 0.6359, 0.5584, 0.635, 0.5497, 0.6359, 0.9503, 0.4036, 0.943, 0.4093, 0.9503, 0.4036, 0.8712, 0.4277, 0.8635, 0.4276, 0.8712, 0.4277, 0.8785, 0.4286, 0.8712, 0.4277, 0.8785, 0.4286, 0.5584, 0.635, 0.5674, 0.6336, 0.5584, 0.635, 0.958, 0.3984, 0.9503, 0.4036, 0.958, 0.3984, 0.5338, 0.6367, 0.5415, 0.6364, 0.5338, 0.6367, 0.6031, 0.6253, 0.6105, 0.622, 0.6031, 0.6253, 0.5766, 0.6319, 0.5858, 0.63, 0.5766, 0.6319, 0.943, 0.4093, 0.9353, 0.4137, 0.943, 0.4093, 0.6105, 0.622, 0.6158, 0.6163, 0.6105, 0.622, 0.5257, 0.637, 0.5338, 0.6367, 0.5257, 0.637, 0.9274, 0.418, 0.9191, 0.4212, 0.9274, 0.418, 0.915, 0.4738, 0.9245, 0.5034, 0.9114, 0.5047, 0.9253, 0.5994, 0.9225, 0.5753, 0.9295, 0.5751, 0.9261, 0.5278, 0.9295, 0.5751, 0.9225, 0.5753, 0.9152, 0.5291, 0.9152, 0.5291, 0.9114, 0.5047, 0.9245, 0.5034, 0.9261, 0.5278])
me_cylinder_004.materials.append(mat_aeroplane_body)
me_cylinder_004.use_remesh_fix_poles = True
me_cylinder_004.use_remesh_preserve_attributes = False
me_cylinder_004.use_mirror_vertex_groups = False
me_cylinder_004.update()
me_cylinder_005 = bpy.data.meshes.new('Cylinder.005')
me_cylinder_005.from_pydata([(-0.3805, -0.974, -0.0008738), (-0.4689, -0.5005, 0.1002), (-0.4689, -0.5005, -0.1019), (-0.6294, 0.5455, -0.04992), (-0.6102, 0.5455, 0.04711), (-0.6347, 0.8961, 0.006342), (-0.519, -0.1293, 0.08136), (-0.5259, -0.1293, -0.08348), (0.1584, 0.6989, 0.004526), (0.851, -0.5506, -0.0008737), (0.2964, 0.4565, 0.02887), (0.743, -0.3628, 0.04424), (0.5771, -0.04365, -0.04504), (0.2986, 0.4552, -0.02944), (0.7533, -0.3617, -0.04551), (0.5597, -0.04529, 0.04444)], [], [(6, 15, 10, 4), (1, 11, 15, 6), (4, 10, 8, 5), (13, 12, 7, 3), (8, 13, 3, 5), (9, 11, 1, 0), (14, 9, 0, 2), (12, 14, 2, 7), (0, 1, 2), (6, 7, 2, 1), (7, 6, 4, 3), (4, 5, 3), (8, 10, 13), (12, 13, 10, 15), (15, 11, 14, 12), (9, 14, 11)])
_uv = me_cylinder_005.uv_layers.new(name='UVMap')
_uv.uv.foreach_set('vector', [0.9254, 0.7087, 0.9426, 0.7739, 0.9077, 0.7688, 0.8838, 0.7173, 0.9483, 0.704, 0.9651, 0.7781, 0.9426, 0.7739, 0.9254, 0.7087, 0.8838, 0.7173, 0.9077, 0.7688, 0.8905, 0.7657, 0.8626, 0.7232, 0.8865, 0.7829, 0.8782, 0.8175, 0.824, 0.7749, 0.8478, 0.7396, 0.8905, 0.7657, 0.8865, 0.7829, 0.8478, 0.7396, 0.8626, 0.7232, 0.9786, 0.7807, 0.9651, 0.7781, 0.9483, 0.704, 0.9786, 0.6996, 0.8728, 0.8395, 0.8693, 0.8525, 0.7949, 0.8204, 0.8109, 0.7943, 0.8782, 0.8175, 0.8728, 0.8395, 0.8109, 0.7943, 0.824, 0.7749, 0.7949, 0.8204, 0.9483, 0.704, 0.8109, 0.7943, 0.9254, 0.7087, 0.824, 0.7749, 0.8109, 0.7943, 0.9483, 0.704, 0.824, 0.7749, 0.9254, 0.7087, 0.8838, 0.7173, 0.8478, 0.7396, 0.8838, 0.7173, 0.8626, 0.7232, 0.8478, 0.7396, 0.8905, 0.7657, 0.9077, 0.7688, 0.8865, 0.7829, 0.8782, 0.8175, 0.8865, 0.7829, 0.9077, 0.7688, 0.9426, 0.7739, 0.9426, 0.7739, 0.9651, 0.7781, 0.8728, 0.8395, 0.8782, 0.8175, 0.8693, 0.8525, 0.8728, 0.8395, 0.9651, 0.7781])
me_cylinder_005.materials.append(mat_aeroplane_body)
me_cylinder_005.use_remesh_fix_poles = True
me_cylinder_005.use_remesh_preserve_attributes = False
me_cylinder_005.use_mirror_vertex_groups = False
me_cylinder_005.update()
me_cylinder_006 = bpy.data.meshes.new('Cylinder.006')
me_cylinder_006.from_pydata([(0.8564, -0.2856, -0.000982), (0.8156, 0.287, 0.000937), (1.0, 0.02254, -0.0003011), (-0.7053, 0.6651, 0.004418), (-0.01275, -0.5844, -0.0009821), (-0.5673, 0.4227, 0.02876), (-0.1207, -0.3966, 0.04413), (-0.2866, -0.07745, -0.04515), (-0.5652, 0.4214, -0.02954), (-0.1105, -0.3955, -0.04562), (-0.304, -0.07909, 0.04433)], [], [(2, 7, 8, 1), (0, 9, 7, 2), (0, 6, 4), (0, 4, 9), (1, 8, 3), (5, 10, 2, 1), (10, 6, 0, 2), (3, 5, 1), (3, 8, 5), (7, 10, 5, 8), (10, 7, 9, 6), (4, 6, 9)])
_uv = me_cylinder_006.uv_layers.new(name='UVMap')
_uv.uv.foreach_set('vector', [0.9414, 0.8672, 0.8782, 0.8175, 0.8865, 0.7829, 0.9441, 0.8473, 0.9218, 0.8752, 0.8728, 0.8395, 0.8782, 0.8175, 0.9414, 0.8672, 0.9786, 0.8379, 0.9651, 0.7781, 0.9786, 0.7807, 0.9218, 0.8752, 0.8693, 0.8525, 0.8728, 0.8395, 0.9441, 0.8473, 0.8865, 0.7829, 0.8905, 0.7657, 0.9077, 0.7688, 0.9426, 0.7739, 0.9634, 0.8527, 0.9441, 0.8473, 0.9426, 0.7739, 0.9651, 0.7781, 0.9786, 0.8379, 0.9634, 0.8527, 0.8905, 0.7657, 0.9077, 0.7688, 0.9441, 0.8473, 0.8905, 0.7657, 0.8865, 0.7829, 0.9077, 0.7688, 0.8782, 0.8175, 0.9426, 0.7739, 0.9077, 0.7688, 0.8865, 0.7829, 0.9426, 0.7739, 0.8782, 0.8175, 0.8728, 0.8395, 0.9651, 0.7781, 0.8693, 0.8525, 0.9651, 0.7781, 0.8728, 0.8395])
me_cylinder_006.materials.append(mat_aeroplane_body)
me_cylinder_006.use_remesh_fix_poles = True
me_cylinder_006.use_remesh_preserve_attributes = False
me_cylinder_006.use_mirror_vertex_groups = False
me_cylinder_006.update()

# ---- objects
ob_plane_body = bpy.data.objects.new('Plane body', me_cylinder)
ob_propeller = bpy.data.objects.new('Propeller', me_cylinder_001)
ob_plane_part_1 = bpy.data.objects.new('Plane part 1', me_cylinder_002)
ob_plane_part_2 = bpy.data.objects.new('Plane part 2', me_cylinder_003)
ob_plane_part_3 = bpy.data.objects.new('Plane part 3', me_cylinder_004)
ob_plane_part_4 = bpy.data.objects.new('Plane part 4', me_cylinder_005)
ob_plane_part_5 = bpy.data.objects.new('Plane part 5', me_cylinder_006)

# ---- transforms, parenting, visibility, modifiers, constraints
ob_plane_body.location = (0.0, 0.0, 0.0)
ob_plane_body.lineart.crease_threshold = 0.0
ob_propeller.location = (-0.3294, -4.206, 0.0168)
ob_propeller.lineart.crease_threshold = 0.0
ob_plane_part_1.location = (3.948, 0.2862, -0.3501)
ob_plane_part_1.lineart.crease_threshold = 0.0
ob_plane_part_2.location = (-4.373, 0.07404, -0.4221)
ob_plane_part_2.lineart.crease_threshold = 0.0
ob_plane_part_3.location = (-0.04006, 6.859, 0.1059)
ob_plane_part_3.lineart.crease_threshold = 0.0
ob_plane_part_4.location = (1.327, 6.968, -0.001413)
ob_plane_part_4.lineart.crease_threshold = 0.0
ob_plane_part_5.location = (2.49, 7.059, -0.01899)
ob_plane_part_5.lineart.crease_threshold = 0.0

# ---- collection membership
col_collection.objects.link(ob_plane_body)
col_collection.objects.link(ob_propeller)
col_collection.objects.link(ob_plane_part_1)
col_collection.objects.link(ob_plane_part_2)
col_collection.objects.link(ob_plane_part_3)
col_collection.objects.link(ob_plane_part_4)
col_collection.objects.link(ob_plane_part_5)

# ---- scene / render settings (as saved in the file)
scene.frame_start = 1; scene.frame_end = 250; scene.frame_set(1)
scene.render.engine = 'BLENDER_EEVEE_NEXT'
scene.cycles.use_denoising = False
scene.cycles.samples = 128
scene.cycles.sampling_pattern = 'TABULATED_SOBOL'
scene.cycles.use_adaptive_sampling = False
scene.cycles.use_light_tree = False
scene.view_settings.view_transform = 'Filmic'
bpy.context.view_layer.update()

# ---- added for rendering (the .blend has no active camera and no usable light): camera, sun
cam_auto = bpy.data.cameras.new('AutoCamera')
cam_auto.lens = 50.0
cam_auto.sensor_width = 36.0
cam_auto.clip_end = 1000.0
ob_auto_camera = bpy.data.objects.new('AutoCamera', cam_auto)
scene.collection.objects.link(ob_auto_camera)
ob_auto_camera.location = (17.8409, -20.5535, 15.4712)
ob_auto_camera.rotation_euler = (1.09748, -7.21219e-08, 0.694738)
scene.camera = ob_auto_camera
light_auto_sun = bpy.data.lights.new('AutoSun', 'SUN')
light_auto_sun.energy = 3.0
light_auto_sun.angle = 0.0523599
ob_auto_sun = bpy.data.objects.new('AutoSun', light_auto_sun)
scene.collection.objects.link(ob_auto_sun)
ob_auto_sun.rotation_euler = (0.872665, 0.174533, 0.523599)
bpy.context.view_layer.update()
